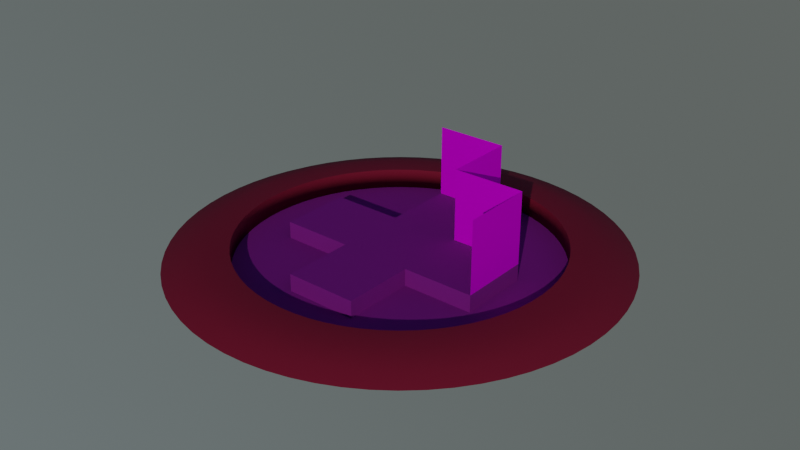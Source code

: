 # Source: Whitebox_Startup.blend  (saved by Blender 2.92.15; exported with 4.5.12 LTS)
import bpy
from mathutils import Matrix  # noqa: F401  (used for matrix-valued properties, if any)

bpy.ops.wm.read_factory_settings(use_empty=True)
scene = bpy.context.scene
scene.name = 'Scene'

# ---- collections
col_grove = bpy.data.collections.new('Grove'); scene.collection.children.link(col_grove)

# ---- images (referenced by path relative to the original .blend; pixels are not part of the script)
import os
ASSET_DIR = os.environ.get("B2B_ASSET_DIR", "")  # directory of the original .blend (textures are referenced by path, not embedded)
HERE = os.path.dirname(os.path.abspath(__file__))  # packed textures are extracted next to this script under _unpacked/

def load_image(name, relpath, width, height, colorspace="sRGB"):
    """Load a texture the original file referenced (path relative to the .blend, or extracted next to this script)."""
    p = next((c for c in (os.path.join(HERE, relpath), os.path.join(ASSET_DIR, relpath)) if relpath and os.path.exists(c)), "")
    if p:
        img = bpy.data.images.load(p, check_existing=True)
        img.name = name
    else:  # same state as the original file: an image datablock whose file is absent (Cycles renders it pink)
        img = bpy.data.images.new(name, width, height)
        img.source = "FILE"
        img.filepath = "//" + (relpath or name)
    img.colorspace_settings.name = colorspace
    return img
img_gridline_4u_simple_png = load_image('gridline_4u_simple.png', 'gridline_4u_simple.png', 1024, 1024, 'sRGB')
img_grid_1u_light_8lines_png = load_image('grid_1u_light_8lines.png', 'grid_1u_light_8lines.png', 1024, 1024, 'sRGB')
img_badge_1u_shade1_png = load_image('badge_1u_shade1.png', 'badge_1u_shade1.png', 1024, 1024, 'Linear Rec.709')
img_texture_chain_png_001 = load_image('texture_chain.png.001', 'Grids/texture_chain.png', 1024, 1024, 'sRGB')
img_grid_1u_alpha_4dot_png = load_image('grid_1u_alpha_4dot.png', 'Grids/grid_1u_alpha_4dot.png', 1024, 1024, 'sRGB')
img_texture_wave_png = load_image('texture_wave.png', 'Grids/texture_wave.png', 1024, 1024, 'sRGB')

# ---- materials (node trees are filled in below, after node groups)
mat_sample_opaque_grid = bpy.data.materials.new('Sample Opaque Grid')
mat_sample_opaque_grid.use_transparent_shadow = False
mat_sample_transparent_grid = bpy.data.materials.new('Sample Transparent Grid')
mat_sample_material_mixer = bpy.data.materials.new('Sample Material Mixer')
mat_sample_material_mixer.use_transparent_shadow = False

# ---- node groups
ng_whitebox_uv_mapping = bpy.data.node_groups.new('Whitebox UV Mapping', 'ShaderNodeTree')
_s = ng_whitebox_uv_mapping.interface.new_socket(name='Vector', in_out='OUTPUT', socket_type='NodeSocketVector')
_s.min_value = 0.0
_s.max_value = 0.0
_s = ng_whitebox_uv_mapping.interface.new_socket(name='Value', in_out='INPUT', socket_type='NodeSocketFloat')
_s.default_value = 0.5
_s.min_value = -1e+04
_s.max_value = 1e+04
_N = ng_whitebox_uv_mapping.nodes; _L = ng_whitebox_uv_mapping.links
n0 = _N.new('ShaderNodeMath'); n0.name = 'Math.001'; n0.location = (-20, -120)
n0.label = 'Global Grid Multiply'
n0.operation = 'MULTIPLY'
n0.inputs[1].default_value = 1.0
n0.inputs[2].default_value = 0.0
n1 = _N.new('ShaderNodeMapping'); n1.name = 'Mapping'; n1.location = (200, 80)
n1.vector_type = 'TEXTURE'
n2 = _N.new('ShaderNodeTexCoord'); n2.name = 'Texture Coordinate'; n2.location = (-180, 60)
n3 = _N.new('NodeGroupOutput'); n3.name = 'Group Output'; n3.location = (380, -20)
n4 = _N.new('NodeGroupInput'); n4.name = 'Group Input'; n4.location = (-400, -200)
n4.label = 'UV Mapping'
_L.new(n1.outputs[0], n3.inputs[0])
_L.new(n0.outputs[0], n1.inputs[3])
_L.new(n2.outputs[2], n1.inputs[0])
_L.new(n4.outputs[0], n0.inputs[0])
n3.is_active_output = True
ng_whitebox_object_mapping = bpy.data.node_groups.new('Whitebox Object Mapping', 'ShaderNodeTree')
_s = ng_whitebox_object_mapping.interface.new_socket(name='Vector', in_out='OUTPUT', socket_type='NodeSocketVector')
_s.min_value = 0.0
_s.max_value = 0.0
_s = ng_whitebox_object_mapping.interface.new_socket(name='Scale', in_out='INPUT', socket_type='NodeSocketVector')
_s.subtype = 'XYZ'
_s.default_value = (1.0, 1.0, 1.0)
_s.min_value = 0.0
_s.max_value = -3.403e+38
_N = ng_whitebox_object_mapping.nodes; _L = ng_whitebox_object_mapping.links
n0 = _N.new('NodeFrame'); n0.name = 'Frame'; n0.location = (-70, -30)
n0.label = 'To be exposed later'
n0.width = 200
n1 = _N.new('NodeGroupInput'); n1.name = 'Group Input'; n1.location = (-480, -120)
n2 = _N.new('ShaderNodeTexCoord'); n2.name = 'Texture Coordinate'; n2.location = (-480, 140)
n3 = _N.new('ShaderNodeVectorTransform'); n3.name = 'Vector Transform'; n3.location = (-260, 100)
n3.convert_from = 'OBJECT'
n3.convert_to = 'WORLD'
n4 = _N.new('ShaderNodeMath'); n4.name = 'Math'; n4.location = (30, -30)
n4.label = 'Global Grid Multiply'
n4.operation = 'MULTIPLY'
n4.inputs[1].default_value = 1.0
n4.inputs[2].default_value = 0.0
n5 = _N.new('ShaderNodeMapping'); n5.name = 'Mapping'; n5.location = (180, 140)
n5.vector_type = 'TEXTURE'
n6 = _N.new('NodeGroupOutput'); n6.name = 'Group Output'; n6.location = (360, 140)
n4.parent = n0
_L.new(n1.outputs[0], n4.inputs[0])
_L.new(n2.outputs[3], n3.inputs[0])
_L.new(n5.outputs[0], n6.inputs[0])
_L.new(n3.outputs[0], n5.inputs[0])
_L.new(n4.outputs[0], n5.inputs[3])
n6.is_active_output = True
ng_whitebox_relay = bpy.data.node_groups.new('Whitebox Relay', 'ShaderNodeTree')
_s = ng_whitebox_relay.interface.new_socket(name='Transparency', in_out='OUTPUT', socket_type='NodeSocketFloat')
_s.min_value = 0.0
_s.max_value = 1.0
_s = ng_whitebox_relay.interface.new_socket(name='Alpha Cutout', in_out='OUTPUT', socket_type='NodeSocketFloat')
_s = ng_whitebox_relay.interface.new_socket(name='Texture', in_out='OUTPUT', socket_type='NodeSocketColor')
_s.default_value = (0.0, 0.0, 0.0, 0.0)
_s = ng_whitebox_relay.interface.new_socket(name='Mixed Color', in_out='OUTPUT', socket_type='NodeSocketColor')
_s.default_value = (0.0, 0.0, 0.0, 0.0)
_s = ng_whitebox_relay.interface.new_socket(name='Transparency', in_out='INPUT', socket_type='NodeSocketFloat')
_s.subtype = 'FACTOR'
_s.default_value = 1.0
_s.min_value = 0.0
_s.max_value = 1.0
_s = ng_whitebox_relay.interface.new_socket(name='Alpha Cutout', in_out='INPUT', socket_type='NodeSocketFloat')
_s.subtype = 'FACTOR'
_s = ng_whitebox_relay.interface.new_socket(name='Texture', in_out='INPUT', socket_type='NodeSocketColor')
_s.default_value = (0.2188, 0.03883, 0.03734, 1.0)
_s = ng_whitebox_relay.interface.new_socket(name='Mixed Color', in_out='INPUT', socket_type='NodeSocketColor')
_s.default_value = (0.5, 0.5, 0.5, 1.0)
_N = ng_whitebox_relay.nodes; _L = ng_whitebox_relay.links
n0 = _N.new('NodeGroupOutput'); n0.name = 'Group Output'; n0.location = (0, -20)
n0.label = 'Whitebox Relay'
n1 = _N.new('NodeGroupInput'); n1.name = 'Group Input'; n1.location = (-260, -20)
_L.new(n1.outputs[3], n0.inputs[3])
_L.new(n1.outputs[2], n0.inputs[2])
_L.new(n1.outputs[0], n0.inputs[0])
_L.new(n1.outputs[1], n0.inputs[1])
n0.is_active_output = True
ng_whitebox_emission_mix = bpy.data.node_groups.new('Whitebox Emission Mix', 'ShaderNodeTree')
_s = ng_whitebox_emission_mix.interface.new_socket(name='Output', in_out='OUTPUT', socket_type='NodeSocketShader')
_s = ng_whitebox_emission_mix.interface.new_socket(name='Gridline Alpha', in_out='INPUT', socket_type='NodeSocketFloat')
_s.subtype = 'FACTOR'
_s.default_value = 1.0
_s.min_value = 0.0
_s.max_value = 1.0
_s = ng_whitebox_emission_mix.interface.new_socket(name='Gridline Texture', in_out='INPUT', socket_type='NodeSocketColor')
_s.default_value = (0.5, 0.5, 0.5, 1.0)
_s = ng_whitebox_emission_mix.interface.new_socket(name='Gridline Emission Color', in_out='INPUT', socket_type='NodeSocketColor')
_s.default_value = (0.2188, 0.03883, 0.03734, 1.0)
_s = ng_whitebox_emission_mix.interface.new_socket(name='Grid Unit Badge Alpha', in_out='INPUT', socket_type='NodeSocketFloat')
_s.subtype = 'FACTOR'
_s.default_value = 1.0
_s.min_value = 0.0
_s.max_value = 1.0
_s = ng_whitebox_emission_mix.interface.new_socket(name='Grid Unit Badge Texture', in_out='INPUT', socket_type='NodeSocketColor')
_s.default_value = (0.5, 0.5, 0.5, 1.0)
_s = ng_whitebox_emission_mix.interface.new_socket(name='Grid Icon Emission Color', in_out='INPUT', socket_type='NodeSocketColor')
_s.default_value = (0.2188, 0.03883, 0.03734, 1.0)
_s = ng_whitebox_emission_mix.interface.new_socket(name='Grid Texture', in_out='INPUT', socket_type='NodeSocketColor')
_s.default_value = (0.5, 0.5, 0.5, 1.0)
_s = ng_whitebox_emission_mix.interface.new_socket(name='Grid Color', in_out='INPUT', socket_type='NodeSocketColor')
_s.default_value = (0.2188, 0.03883, 0.03734, 1.0)
_N = ng_whitebox_emission_mix.nodes; _L = ng_whitebox_emission_mix.links
n0 = _N.new('ShaderNodeMix'); n0.name = 'Mix.011'; n0.location = (-100, -120)
n0.label = 'Mix'
n0.data_type = 'RGBA'
n0.blend_type = 'MULTIPLY'
n0.inputs[0].default_value = 1.0
n1 = _N.new('ShaderNodeMix'); n1.name = 'Mix.012'; n1.location = (-100, 80)
n1.label = 'Mix'
n1.data_type = 'RGBA'
n1.blend_type = 'MULTIPLY'
n1.inputs[0].default_value = 1.0
n2 = _N.new('ShaderNodeMix'); n2.name = 'Mix.010'; n2.location = (120, 40)
n2.label = 'Mix'
n2.data_type = 'RGBA'
n3 = _N.new('ShaderNodeMix'); n3.name = 'Mix.013'; n3.location = (60, 320)
n3.label = 'Mix'
n3.data_type = 'RGBA'
n3.blend_type = 'MULTIPLY'
n3.inputs[0].default_value = 1.0
n4 = _N.new('ShaderNodeMix'); n4.name = 'Mix.009'; n4.location = (300, 440)
n4.label = 'Mix'
n4.data_type = 'RGBA'
n5 = _N.new('NodeGroupInput'); n5.name = 'Group Input'; n5.location = (-380, 220)
n6 = _N.new('ShaderNodeEmission'); n6.name = 'Emission'; n6.location = (600, 580)
n6.inputs[1].default_value = 0.0
n7 = _N.new('ShaderNodeMixShader'); n7.name = 'Mix Shader'; n7.location = (860, 580)
n8 = _N.new('NodeGroupOutput'); n8.name = 'Group Output'; n8.location = (1100, 560)
n9 = _N.new('ShaderNodeEmission'); n9.name = 'Global Emission Strength'; n9.location = (580, 460)
n9.label = 'Global Emission Strength'
n9.width = 180
n9.inputs[1].default_value = 0.0
n10 = _N.new('ShaderNodeMath'); n10.name = 'Global Grid Alpha'; n10.location = (580, 760)
n10.label = 'Global Grid Alpha'
n10.operation = 'MULTIPLY'
n10.inputs[0].default_value = 1.0
n10.inputs[1].default_value = 0.7
n10.inputs[2].default_value = 0.0
_L.new(n5.outputs[3], n2.inputs[0])
_L.new(n5.outputs[0], n4.inputs[0])
_L.new(n4.outputs[2], n9.inputs[0])
_L.new(n5.outputs[7], n0.inputs[7])
_L.new(n5.outputs[6], n0.inputs[6])
_L.new(n5.outputs[5], n1.inputs[7])
_L.new(n5.outputs[4], n1.inputs[6])
_L.new(n5.outputs[2], n3.inputs[7])
_L.new(n5.outputs[1], n3.inputs[6])
_L.new(n2.outputs[2], n4.inputs[6])
_L.new(n1.outputs[2], n2.inputs[7])
_L.new(n0.outputs[2], n2.inputs[6])
_L.new(n3.outputs[2], n4.inputs[7])
_L.new(n10.outputs[0], n7.inputs[0])
_L.new(n7.outputs[0], n8.inputs[0])
_L.new(n6.outputs[0], n7.inputs[1])
_L.new(n9.outputs[0], n7.inputs[2])
n8.is_active_output = True
ng_whitebox_texture_mix = bpy.data.node_groups.new('Whitebox Texture Mix', 'ShaderNodeTree')
_s = ng_whitebox_texture_mix.interface.new_socket(name='Transparency', in_out='OUTPUT', socket_type='NodeSocketFloat')
_s.min_value = 0.0
_s.max_value = 1.0
_s = ng_whitebox_texture_mix.interface.new_socket(name='Texture', in_out='OUTPUT', socket_type='NodeSocketColor')
_s.default_value = (0.0, 0.0, 0.0, 0.0)
_s = ng_whitebox_texture_mix.interface.new_socket(name='Mixed Color', in_out='OUTPUT', socket_type='NodeSocketColor')
_s.default_value = (0.0, 0.0, 0.0, 0.0)
_s = ng_whitebox_texture_mix.interface.new_socket(name='Texture Color', in_out='INPUT', socket_type='NodeSocketColor')
_s.hide_value = True
_s = ng_whitebox_texture_mix.interface.new_socket(name='Texture Alpha', in_out='INPUT', socket_type='NodeSocketFloat')
_s.default_value = 0.5
_s.min_value = -1e+04
_s.max_value = 1e+04
_s.hide_value = True
_s = ng_whitebox_texture_mix.interface.new_socket(name='Input Color', in_out='INPUT', socket_type='NodeSocketColor')
_s.default_value = (1.0, 1.0, 1.0, 1.0)
_s = ng_whitebox_texture_mix.interface.new_socket(name='Transparency', in_out='INPUT', socket_type='NodeSocketFloat')
_s.default_value = 1.0
_s.min_value = 0.0
_s.max_value = 1.0
_s = ng_whitebox_texture_mix.interface.new_socket(name='Invert Color', in_out='INPUT', socket_type='NodeSocketFloat')
_s.subtype = 'FACTOR'
_s.min_value = 0.0
_s.max_value = 1.0
_N = ng_whitebox_texture_mix.nodes; _L = ng_whitebox_texture_mix.links
n0 = _N.new('ShaderNodeMix'); n0.name = 'Mix.002'; n0.location = (-40, -120)
n0.label = 'Gridline Color'
n0.width = 139
n0.data_type = 'RGBA'
n0.clamp_result = True
n1 = _N.new('ShaderNodeInvert'); n1.name = 'Invert.002'; n1.location = (-500, -180)
n2 = _N.new('ShaderNodeRGBCurve'); n2.name = 'RGB Curves'; n2.location = (-500, 360)
_c = n2.mapping.curves[3]
while len(_c.points) > 2: _c.points.remove(_c.points[-1])
_c.points[0].location = (0.0, 0.0); _c.points[0].handle_type = 'AUTO'
_c.points[1].location = (0.06818, 0.075); _c.points[1].handle_type = 'AUTO'
_p = _c.points.new(0.24091, 1.0); _p.handle_type = 'AUTO'
n2.mapping.update()
n3 = _N.new('ShaderNodeClamp'); n3.name = 'Clamp'; n3.location = (-180, 460)
n4 = _N.new('NodeGroupInput'); n4.name = 'Group Input'; n4.location = (-720, 0)
n5 = _N.new('ShaderNodeMix'); n5.name = 'Mix.001'; n5.location = (-320, -80)
n5.label = 'Gridline Color'
n5.width = 139
n5.data_type = 'RGBA'
n5.blend_type = 'MULTIPLY'
n5.clamp_result = True
n5.inputs[0].default_value = 1.0
n6 = _N.new('ShaderNodeMapRange'); n6.name = 'Map Range.001'; n6.location = (-180, 280)
n6.inputs[3].default_value = -1.0
n6.inputs[4].default_value = 0.0
n7 = _N.new('ShaderNodeBrightContrast'); n7.name = 'Bright/Contrast'; n7.location = (-20, 380)
n8 = _N.new('NodeGroupOutput'); n8.name = 'Group Output'; n8.location = (240, 20)
_L.new(n4.outputs[0], n1.inputs[1])
_L.new(n4.outputs[0], n8.inputs[1])
_L.new(n1.outputs[0], n5.inputs[6])
_L.new(n4.outputs[4], n1.inputs[0])
_L.new(n4.outputs[2], n5.inputs[7])
_L.new(n4.outputs[1], n2.inputs[1])
_L.new(n2.outputs[0], n0.inputs[0])
_L.new(n5.outputs[2], n0.inputs[7])
_L.new(n4.outputs[2], n0.inputs[6])
_L.new(n0.outputs[2], n8.inputs[2])
_L.new(n2.outputs[0], n3.inputs[0])
_L.new(n3.outputs[0], n7.inputs[0])
_L.new(n4.outputs[3], n6.inputs[0])
_L.new(n6.outputs[0], n7.inputs[1])
_L.new(n7.outputs[0], n8.inputs[0])
n8.is_active_output = True
ng_whitebox_diffuse_mix = bpy.data.node_groups.new('Whitebox Diffuse Mix', 'ShaderNodeTree')
_s = ng_whitebox_diffuse_mix.interface.new_socket(name='Output Color', in_out='OUTPUT', socket_type='NodeSocketColor')
_s.default_value = (0.0, 0.0, 0.0, 0.0)
_s = ng_whitebox_diffuse_mix.interface.new_socket(name='Alpha', in_out='OUTPUT', socket_type='NodeSocketColor')
_s.default_value = (0.0, 0.0, 0.0, 0.0)
_s = ng_whitebox_diffuse_mix.interface.new_socket(name='Gridline Alpha', in_out='INPUT', socket_type='NodeSocketFloat')
_s.subtype = 'FACTOR'
_s.default_value = 1.0
_s.min_value = 0.0
_s.max_value = 1.0
_s = ng_whitebox_diffuse_mix.interface.new_socket(name='Gridline Color', in_out='INPUT', socket_type='NodeSocketColor')
_s.default_value = (0.2188, 0.03883, 0.03734, 1.0)
_s = ng_whitebox_diffuse_mix.interface.new_socket(name='Badge Alpha', in_out='INPUT', socket_type='NodeSocketFloat')
_s.subtype = 'FACTOR'
_s.default_value = 1.0
_s.min_value = 0.0
_s.max_value = 1.0
_s = ng_whitebox_diffuse_mix.interface.new_socket(name='Badge Color', in_out='INPUT', socket_type='NodeSocketColor')
_s.default_value = (0.2188, 0.03883, 0.03734, 1.0)
_s = ng_whitebox_diffuse_mix.interface.new_socket(name='Grid Alpha', in_out='INPUT', socket_type='NodeSocketFloat')
_s.subtype = 'FACTOR'
_s.default_value = 1.0
_s.min_value = 0.0
_s.max_value = 1.0
_s = ng_whitebox_diffuse_mix.interface.new_socket(name='Grid Color', in_out='INPUT', socket_type='NodeSocketColor')
_s.default_value = (0.2188, 0.03883, 0.03734, 1.0)
_s = ng_whitebox_diffuse_mix.interface.new_socket(name='Texture Color', in_out='INPUT', socket_type='NodeSocketColor')
_s.default_value = (0.5, 0.5, 0.5, 1.0)
_N = ng_whitebox_diffuse_mix.nodes; _L = ng_whitebox_diffuse_mix.links
n0 = _N.new('NodeFrame'); n0.name = 'Frame.002'; n0.location = (77, 269)
n0.label = 'Final Color Mix'
n0.width = 203
n1 = _N.new('NodeFrame'); n1.name = 'Frame'; n1.location = (-231, 530)
n1.label = 'Alpha Mix'
n1.width = 201
n2 = _N.new('NodeFrame'); n2.name = 'Frame.001'; n2.location = (-230, -30)
n2.label = 'Grid Color Mix'
n2.width = 200
n3 = _N.new('NodeGroupOutput'); n3.name = 'Group Output'; n3.location = (580, 80)
n4 = _N.new('NodeGroupInput'); n4.name = 'Group Input'; n4.location = (-600, 20)
n5 = _N.new('ShaderNodeMath'); n5.name = 'Global Grid Alpha'; n5.location = (30, -30)
n5.label = 'Global Grid Alpha'
n5.operation = 'MULTIPLY'
n5.inputs[1].default_value = 0.7
n5.inputs[2].default_value = 0.0
n6 = _N.new('ShaderNodeMix'); n6.name = 'Mix.007'; n6.location = (31, -30)
n6.label = 'Mix'
n6.data_type = 'RGBA'
n7 = _N.new('ShaderNodeMix'); n7.name = 'Mix.009'; n7.location = (30, -225)
n7.label = 'Mix'
n7.data_type = 'RGBA'
n8 = _N.new('ShaderNodeMix'); n8.name = 'Mix.008'; n8.location = (30, -230)
n8.label = 'Mix'
n8.data_type = 'RGBA'
n9 = _N.new('ShaderNodeMix'); n9.name = 'Mix.006'; n9.location = (30, -30)
n9.label = 'Mix'
n9.data_type = 'RGBA'
n10 = _N.new('ShaderNodeMix'); n10.name = 'Mix.010'; n10.location = (33, -199)
n10.label = 'Mix'
n10.data_type = 'RGBA'
n10.clamp_result = True
n5.parent = n0
n6.parent = n1
n7.parent = n1
n8.parent = n2
n9.parent = n2
n10.parent = n0
_L.new(n4.outputs[3], n8.inputs[7])
_L.new(n4.outputs[1], n9.inputs[7])
_L.new(n8.outputs[2], n9.inputs[6])
_L.new(n6.outputs[2], n7.inputs[6])
_L.new(n4.outputs[0], n7.inputs[7])
_L.new(n4.outputs[0], n7.inputs[0])
_L.new(n4.outputs[5], n8.inputs[6])
_L.new(n7.outputs[2], n5.inputs[0])
_L.new(n5.outputs[0], n10.inputs[0])
_L.new(n9.outputs[2], n10.inputs[7])
_L.new(n4.outputs[6], n10.inputs[6])
_L.new(n4.outputs[2], n6.inputs[0])
_L.new(n4.outputs[4], n6.inputs[6])
_L.new(n4.outputs[2], n6.inputs[7])
_L.new(n5.outputs[0], n3.inputs[1])
_L.new(n10.outputs[2], n3.inputs[0])
_L.new(n4.outputs[2], n8.inputs[0])
_L.new(n4.outputs[0], n9.inputs[0])
n3.is_active_output = True
ng_whitebox_alpha_mix = bpy.data.node_groups.new('Whitebox Alpha Mix', 'ShaderNodeTree')
_s = ng_whitebox_alpha_mix.interface.new_socket(name='Alpha Output', in_out='OUTPUT', socket_type='NodeSocketColor')
_s.default_value = (0.0, 0.0, 0.0, 0.0)
_s = ng_whitebox_alpha_mix.interface.new_socket(name='Gridline Alpha', in_out='INPUT', socket_type='NodeSocketColor')
_s.default_value = (0.5, 0.5, 0.5, 1.0)
_s = ng_whitebox_alpha_mix.interface.new_socket(name='Grid Badge Alpha', in_out='INPUT', socket_type='NodeSocketColor')
_s.default_value = (0.5, 0.5, 0.5, 1.0)
_s = ng_whitebox_alpha_mix.interface.new_socket(name='Grid Alpha', in_out='INPUT', socket_type='NodeSocketColor')
_s = ng_whitebox_alpha_mix.interface.new_socket(name='Texture Alpha', in_out='INPUT', socket_type='NodeSocketFloat')
_s.subtype = 'FACTOR'
_s.default_value = 0.5
_s.min_value = 0.0
_s.max_value = 1.0
_N = ng_whitebox_alpha_mix.nodes; _L = ng_whitebox_alpha_mix.links
n0 = _N.new('NodeGroupInput'); n0.name = 'Group Input'; n0.location = (-260, -20)
n1 = _N.new('ShaderNodeMix'); n1.name = 'Mix.005'; n1.location = (-40, -40)
n1.hide = True
n1.data_type = 'RGBA'
n1.blend_type = 'ADD'
n1.clamp_result = True
n1.inputs[0].default_value = 1.0
n2 = _N.new('ShaderNodeValToRGB'); n2.name = 'ColorRamp'; n2.location = (-40, -100)
while len(n2.color_ramp.elements) > 1: n2.color_ramp.elements.remove(n2.color_ramp.elements[-1])
n2.color_ramp.elements[0].position = 0.0; n2.color_ramp.elements[0].color = (0.0, 0.0, 0.0, 1.0)
_e = n2.color_ramp.elements.new(0.7727); _e.color = (1.0, 1.0, 1.0, 1.0)
n3 = _N.new('NodeGroupOutput'); n3.name = 'Group Output'; n3.location = (480, 60)
n4 = _N.new('ShaderNodeMath'); n4.name = 'Global Grid Alpha'; n4.location = (120, 180)
n4.label = 'Global Grid Alpha'
n4.operation = 'MULTIPLY'
n4.inputs[1].default_value = 0.7
n4.inputs[2].default_value = 0.0
n5 = _N.new('ShaderNodeMix'); n5.name = 'Mix.004'; n5.location = (300, 20)
n5.data_type = 'RGBA'
n5.blend_type = 'ADD'
n5.clamp_result = True
n6 = _N.new('ShaderNodeMix'); n6.name = 'Mix.006'; n6.location = (-60, 40)
n6.hide = True
n6.data_type = 'RGBA'
n6.blend_type = 'ADD'
n6.clamp_result = True
n6.inputs[0].default_value = 1.0
_L.new(n0.outputs[1], n1.inputs[7])
_L.new(n0.outputs[0], n6.inputs[7])
_L.new(n0.outputs[3], n2.inputs[0])
_L.new(n1.outputs[2], n6.inputs[6])
_L.new(n4.outputs[0], n5.inputs[0])
_L.new(n2.outputs[0], n5.inputs[6])
_L.new(n6.outputs[2], n5.inputs[7])
_L.new(n5.outputs[2], n3.inputs[0])
_L.new(n0.outputs[2], n1.inputs[6])
_L.new(n6.outputs[2], n4.inputs[0])
n3.is_active_output = True
ng_whitebox_grid_material_mixer = bpy.data.node_groups.new('Whitebox Grid Material Mixer', 'ShaderNodeTree')
_s = ng_whitebox_grid_material_mixer.interface.new_socket(name='Output', in_out='OUTPUT', socket_type='NodeSocketShader')
_s = ng_whitebox_grid_material_mixer.interface.new_socket(name='Material Input', in_out='INPUT', socket_type='NodeSocketShader')
_s = ng_whitebox_grid_material_mixer.interface.new_socket(name='Gridline Color', in_out='INPUT', socket_type='NodeSocketColor')
_s.default_value = (0.03256, 0.0, 0.2266, 1.0)
_s = ng_whitebox_grid_material_mixer.interface.new_socket(name='Gridline Emission Color', in_out='INPUT', socket_type='NodeSocketColor')
_s.default_value = (0.1234, 0.0, 1.0, 1.0)
_s = ng_whitebox_grid_material_mixer.interface.new_socket(name='Gridline Alpha', in_out='INPUT', socket_type='NodeSocketFloat')
_s.default_value = 1.0
_s.min_value = 0.0
_s.max_value = 1.0
_s = ng_whitebox_grid_material_mixer.interface.new_socket(name='Gridline Color Invert', in_out='INPUT', socket_type='NodeSocketFloat')
_s.subtype = 'FACTOR'
_s.default_value = 1.0
_s.min_value = 0.0
_s.max_value = 1.0
_s = ng_whitebox_grid_material_mixer.interface.new_socket(name='Unit Badge Color', in_out='INPUT', socket_type='NodeSocketColor')
_s.default_value = (0.3303, 0.3303, 0.3303, 1.0)
_s = ng_whitebox_grid_material_mixer.interface.new_socket(name='Unit Badge Emission Color', in_out='INPUT', socket_type='NodeSocketColor')
_s = ng_whitebox_grid_material_mixer.interface.new_socket(name='Unit Badge Alpha', in_out='INPUT', socket_type='NodeSocketFloat')
_s.default_value = 1.0
_s.min_value = 0.0
_s.max_value = 1.0
_s = ng_whitebox_grid_material_mixer.interface.new_socket(name='Unit Badge Color Invert', in_out='INPUT', socket_type='NodeSocketFloat')
_s.subtype = 'FACTOR'
_s.default_value = 1.0
_s.min_value = 0.0
_s.max_value = 1.0
_s = ng_whitebox_grid_material_mixer.interface.new_socket(name='Grid Color', in_out='INPUT', socket_type='NodeSocketColor')
_s = ng_whitebox_grid_material_mixer.interface.new_socket(name='Grid Emission Color', in_out='INPUT', socket_type='NodeSocketColor')
_s.default_value = (0.01341, 0.01341, 0.01341, 1.0)
_s = ng_whitebox_grid_material_mixer.interface.new_socket(name='Grid Alpha', in_out='INPUT', socket_type='NodeSocketFloat')
_s.default_value = 0.6
_s.min_value = 0.0
_s.max_value = 1.0
_s = ng_whitebox_grid_material_mixer.interface.new_socket(name='Grid Color Invert', in_out='INPUT', socket_type='NodeSocketFloat')
_s.subtype = 'FACTOR'
_s.default_value = 1.0
_s.min_value = 0.0
_s.max_value = 1.0
_N = ng_whitebox_grid_material_mixer.nodes; _L = ng_whitebox_grid_material_mixer.links
n0 = _N.new('NodeFrame'); n0.name = 'Frame'; n0.location = (-1138, 230)
n0.label = 'Gridline Properties'
n0.width = 811
n1 = _N.new('NodeFrame'); n1.name = 'Frame.004'; n1.location = (-1135, -190)
n1.label = 'Grid Properties'
n1.width = 814
n2 = _N.new('NodeReroute'); n2.name = 'Reroute.018'; n2.location = (460, 320)
n2.width = 16
n2.socket_idname = 'NodeSocketShader'
n3 = _N.new('NodeReroute'); n3.name = 'Reroute.016'; n3.location = (-1080, 260)
n3.width = 16
n4 = _N.new('NodeReroute'); n4.name = 'Reroute'; n4.location = (-1100, 280)
n4.width = 16
n5 = _N.new('NodeReroute'); n5.name = 'Reroute.003'; n5.location = (-1120, 300)
n5.width = 16
n6 = _N.new('NodeReroute'); n6.name = 'Reroute.019'; n6.location = (-1140, 320)
n6.width = 16
n6.socket_idname = 'NodeSocketShader'
n7 = _N.new('ShaderNodeValue'); n7.name = 'Grid Line Unit Size'; n7.location = (53, -90)
n7.label = 'Grid Line Unit Size'
n7.width = 184
n7.outputs[0].default_value = 4.0
n8 = _N.new('ShaderNodeGroup'); n8.name = 'UV Mapping'; n8.location = (73, -270)
n8.label = 'UV Mapping'
n8.hide = True
n8.node_tree = ng_whitebox_uv_mapping
n9 = _N.new('ShaderNodeGroup'); n9.name = 'Object Mapping'; n9.location = (73, -210)
n9.label = 'Object Mapping'
n9.hide = True
n9.node_tree = ng_whitebox_object_mapping
n10 = _N.new('ShaderNodeTexImage'); n10.name = 'Image Texture'; n10.location = (273, -30)
n10.label = 'Gridline Image'
n10.image = img_gridline_4u_simple_png
n10.projection = 'BOX'
n11 = _N.new('NodeReroute'); n11.name = 'Reroute.012'; n11.location = (38, -330)
n11.width = 16
n12 = _N.new('NodeReroute'); n12.name = 'Reroute.014'; n12.location = (38, -350)
n12.width = 16
n12.socket_idname = 'NodeSocketFloat'
n13 = _N.new('NodeReroute'); n13.name = 'Reroute.021'; n13.location = (38, -370)
n13.width = 16
n13.socket_idname = 'NodeSocketFloatFactor'
n14 = _N.new('NodeReroute'); n14.name = 'Reroute.013'; n14.location = (538, -330)
n14.width = 16
n15 = _N.new('NodeReroute'); n15.name = 'Reroute.015'; n15.location = (538, -350)
n15.width = 16
n15.socket_idname = 'NodeSocketFloat'
n16 = _N.new('NodeReroute'); n16.name = 'Reroute.022'; n16.location = (538, -370)
n16.width = 16
n16.socket_idname = 'NodeSocketFloatFactor'
n17 = _N.new('NodeReroute'); n17.name = 'Reroute.001'; n17.location = (-320, 260)
n17.width = 16
n18 = _N.new('NodeReroute'); n18.name = 'Reroute.017'; n18.location = (-280, 300)
n18.width = 16
n19 = _N.new('NodeReroute'); n19.name = 'Reroute.002'; n19.location = (-300, 280)
n19.width = 16
n20 = _N.new('NodeReroute'); n20.name = 'Reroute.020'; n20.location = (880, -260)
n20.width = 16
n21 = _N.new('NodeGroupOutput'); n21.name = 'Group Output'; n21.location = (1500, 40)
n22 = _N.new('ShaderNodeGroup'); n22.name = 'Group.015'; n22.location = (-80, -240)
n22.hide = True
n22.node_tree = ng_whitebox_relay
n22.inputs[1].default_value = 0.0
n23 = _N.new('ShaderNodeGroup'); n23.name = 'Group.011'; n23.location = (-80, -300)
n23.hide = True
n23.node_tree = ng_whitebox_relay
n23.inputs[1].default_value = 0.0
n24 = _N.new('ShaderNodeValue'); n24.name = 'Texture Unit Size.002'; n24.location = (30, -90)
n24.label = 'Grid Unit Unit Size'
n24.width = 184
n24.outputs[0].default_value = 1.0
n25 = _N.new('ShaderNodeGroup'); n25.name = 'Group.005'; n25.location = (50, -210)
n25.label = 'Object Mapping'
n25.hide = True
n25.node_tree = ng_whitebox_object_mapping
n26 = _N.new('ShaderNodeGroup'); n26.name = 'Group.006'; n26.location = (50, -270)
n26.hide = True
n26.node_tree = ng_whitebox_uv_mapping
n27 = _N.new('NodeReroute'); n27.name = 'Reroute.010'; n27.location = (55, -330)
n27.width = 16
n28 = _N.new('NodeReroute'); n28.name = 'Reroute.011'; n28.location = (55, -710)
n28.width = 16
n29 = _N.new('ShaderNodeGroup'); n29.name = 'Group.007'; n29.location = (55, -610)
n29.hide = True
n29.node_tree = ng_whitebox_uv_mapping
n30 = _N.new('ShaderNodeGroup'); n30.name = 'Group.002'; n30.location = (55, -550)
n30.label = 'Object Mapping'
n30.hide = True
n30.node_tree = ng_whitebox_object_mapping
n31 = _N.new('ShaderNodeValue'); n31.name = 'Texture Unit Size'; n31.location = (35, -450)
n31.label = 'Grid Scale'
n31.width = 184
n31.outputs[0].default_value = 1.0
n32 = _N.new('ShaderNodeTexImage'); n32.name = 'Image Texture.001'; n32.location = (255, -410)
n32.label = 'Grid Image'
n32.image = img_grid_1u_light_8lines_png
n32.projection = 'BOX'
n33 = _N.new('NodeReroute'); n33.name = 'Reroute.007'; n33.location = (55, -350)
n33.width = 16
n33.socket_idname = 'NodeSocketFloat'
n34 = _N.new('NodeReroute'); n34.name = 'Reroute.023'; n34.location = (55, -370)
n34.width = 16
n34.socket_idname = 'NodeSocketFloatFactor'
n35 = _N.new('NodeReroute'); n35.name = 'Reroute.006'; n35.location = (55, -730)
n35.width = 16
n35.socket_idname = 'NodeSocketFloat'
n36 = _N.new('NodeReroute'); n36.name = 'Reroute.026'; n36.location = (55, -750)
n36.width = 16
n36.socket_idname = 'NodeSocketFloatFactor'
n37 = _N.new('NodeReroute'); n37.name = 'Reroute.008'; n37.location = (535, -330)
n37.width = 16
n38 = _N.new('NodeReroute'); n38.name = 'Reroute.005'; n38.location = (535, -350)
n38.width = 16
n38.socket_idname = 'NodeSocketFloat'
n39 = _N.new('NodeReroute'); n39.name = 'Reroute.024'; n39.location = (535, -370)
n39.width = 16
n39.socket_idname = 'NodeSocketFloatFactor'
n40 = _N.new('NodeReroute'); n40.name = 'Reroute.009'; n40.location = (535, -710)
n40.width = 16
n41 = _N.new('NodeReroute'); n41.name = 'Reroute.004'; n41.location = (535, -730)
n41.width = 16
n41.socket_idname = 'NodeSocketFloat'
n42 = _N.new('NodeReroute'); n42.name = 'Reroute.025'; n42.location = (535, -750)
n42.width = 16
n42.socket_idname = 'NodeSocketFloatFactor'
n43 = _N.new('ShaderNodeGroup'); n43.name = 'Group'; n43.location = (598, -30)
n43.width = 183
n43.node_tree = ng_whitebox_texture_mix
n44 = _N.new('ShaderNodeGroup'); n44.name = 'Group.004'; n44.location = (575, -70)
n44.width = 209
n44.node_tree = ng_whitebox_texture_mix
n45 = _N.new('ShaderNodeTexImage'); n45.name = 'Image Texture.003'; n45.location = (250, -30)
n45.label = 'Grid Unit Badge Image'
n45.image = img_badge_1u_shade1_png
n45.projection = 'BOX'
n46 = _N.new('NodeGroupInput'); n46.name = 'Whitebox Grid Group'; n46.location = (-1560, -240)
n46.label = 'Whitebox Grid Group'
n47 = _N.new('ShaderNodeAddShader'); n47.name = 'Add Shader'; n47.location = (860, 20)
n48 = _N.new('ShaderNodeGroup'); n48.name = 'Group.003'; n48.location = (280, 0)
n48.width = 212
n48.node_tree = ng_whitebox_emission_mix
n49 = _N.new('ShaderNodeGroup'); n49.name = 'Group.012'; n49.location = (-80, -360)
n49.hide = True
n49.node_tree = ng_whitebox_relay
n49.inputs[1].default_value = 0.0
n50 = _N.new('ShaderNodeBsdfPrincipled'); n50.name = 'Principled BSDF'; n50.location = (600, -140)
n50.distribution = 'GGX'
n50.subsurface_method = 'BURLEY'
n50.inputs[2].default_value = 0.8477
n50.inputs[3].default_value = 1.45
n50.inputs[13].default_value = 0.0
n50.inputs[27].default_value = (0.0, 0.0, 0.0, 1.0)
n51 = _N.new('ShaderNodeGroup'); n51.name = 'Group.001'; n51.location = (280, -280)
n51.width = 216
n51.node_tree = ng_whitebox_diffuse_mix
n51.inputs[6].default_value = (0.0, 0.0, 0.0, 1.0)
n52 = _N.new('ShaderNodeMixShader'); n52.name = 'Mix Shader'; n52.location = (1180, 40)
n53 = _N.new('ShaderNodeGroup'); n53.name = 'Group.008'; n53.location = (575, -450)
n53.width = 209
n53.node_tree = ng_whitebox_texture_mix
n7.parent = n0
n8.parent = n0
n9.parent = n0
n10.parent = n0
n11.parent = n0
n12.parent = n0
n13.parent = n0
n14.parent = n0
n15.parent = n0
n16.parent = n0
n24.parent = n1
n25.parent = n1
n26.parent = n1
n27.parent = n1
n28.parent = n1
n29.parent = n1
n30.parent = n1
n31.parent = n1
n32.parent = n1
n33.parent = n1
n34.parent = n1
n35.parent = n1
n36.parent = n1
n37.parent = n1
n38.parent = n1
n39.parent = n1
n40.parent = n1
n41.parent = n1
n42.parent = n1
n43.parent = n0
n44.parent = n1
n45.parent = n1
n53.parent = n1
_L.new(n10.outputs[0], n43.inputs[0])
_L.new(n10.outputs[1], n43.inputs[1])
_L.new(n7.outputs[0], n9.inputs[0])
_L.new(n9.outputs[0], n10.inputs[0])
_L.new(n30.outputs[0], n32.inputs[0])
_L.new(n31.outputs[0], n30.inputs[0])
_L.new(n24.outputs[0], n25.inputs[0])
_L.new(n24.outputs[0], n26.inputs[0])
_L.new(n25.outputs[0], n45.inputs[0])
_L.new(n31.outputs[0], n29.inputs[0])
_L.new(n7.outputs[0], n8.inputs[0])
_L.new(n23.outputs[0], n51.inputs[2])
_L.new(n23.outputs[0], n48.inputs[3])
_L.new(n32.outputs[0], n53.inputs[0])
_L.new(n49.outputs[2], n48.inputs[6])
_L.new(n49.outputs[0], n51.inputs[4])
_L.new(n43.outputs[0], n22.inputs[0])
_L.new(n43.outputs[1], n22.inputs[2])
_L.new(n43.outputs[2], n22.inputs[3])
_L.new(n22.outputs[0], n51.inputs[0])
_L.new(n22.outputs[0], n48.inputs[0])
_L.new(n22.outputs[3], n51.inputs[1])
_L.new(n23.outputs[3], n51.inputs[3])
_L.new(n49.outputs[3], n51.inputs[5])
_L.new(n23.outputs[2], n48.inputs[4])
_L.new(n22.outputs[2], n48.inputs[1])
_L.new(n50.outputs[0], n47.inputs[0])
_L.new(n48.outputs[0], n47.inputs[1])
_L.new(n46.outputs[1], n11.inputs[0])
_L.new(n46.outputs[5], n27.inputs[0])
_L.new(n46.outputs[3], n12.inputs[0])
_L.new(n46.outputs[7], n33.inputs[0])
_L.new(n46.outputs[11], n35.inputs[0])
_L.new(n46.outputs[9], n28.inputs[0])
_L.new(n11.outputs[0], n14.inputs[0])
_L.new(n15.outputs[0], n43.inputs[3])
_L.new(n12.outputs[0], n15.inputs[0])
_L.new(n27.outputs[0], n37.inputs[0])
_L.new(n28.outputs[0], n40.inputs[0])
_L.new(n35.outputs[0], n41.inputs[0])
_L.new(n33.outputs[0], n38.inputs[0])
_L.new(n46.outputs[2], n5.inputs[0])
_L.new(n46.outputs[6], n4.inputs[0])
_L.new(n46.outputs[10], n3.inputs[0])
_L.new(n18.outputs[0], n48.inputs[2])
_L.new(n5.outputs[0], n18.inputs[0])
_L.new(n4.outputs[0], n19.inputs[0])
_L.new(n19.outputs[0], n48.inputs[5])
_L.new(n3.outputs[0], n17.inputs[0])
_L.new(n17.outputs[0], n48.inputs[7])
_L.new(n46.outputs[0], n6.inputs[0])
_L.new(n6.outputs[0], n2.inputs[0])
_L.new(n2.outputs[0], n52.inputs[1])
_L.new(n47.outputs[0], n52.inputs[2])
_L.new(n52.outputs[0], n21.inputs[0])
_L.new(n20.outputs[0], n52.inputs[0])
_L.new(n14.outputs[0], n43.inputs[2])
_L.new(n46.outputs[4], n13.inputs[0])
_L.new(n13.outputs[0], n16.inputs[0])
_L.new(n16.outputs[0], n43.inputs[4])
_L.new(n46.outputs[8], n34.inputs[0])
_L.new(n34.outputs[0], n39.inputs[0])
_L.new(n45.outputs[0], n44.inputs[0])
_L.new(n45.outputs[1], n44.inputs[1])
_L.new(n37.outputs[0], n44.inputs[2])
_L.new(n38.outputs[0], n44.inputs[3])
_L.new(n39.outputs[0], n44.inputs[4])
_L.new(n44.outputs[0], n23.inputs[0])
_L.new(n44.outputs[1], n23.inputs[2])
_L.new(n44.outputs[2], n23.inputs[3])
_L.new(n46.outputs[12], n36.inputs[0])
_L.new(n36.outputs[0], n42.inputs[0])
_L.new(n40.outputs[0], n53.inputs[2])
_L.new(n41.outputs[0], n53.inputs[3])
_L.new(n42.outputs[0], n53.inputs[4])
_L.new(n32.outputs[1], n53.inputs[1])
_L.new(n53.outputs[0], n49.inputs[0])
_L.new(n53.outputs[1], n49.inputs[2])
_L.new(n53.outputs[2], n49.inputs[3])
_L.new(n51.outputs[0], n50.inputs[0])
_L.new(n51.outputs[1], n20.inputs[0])
n21.is_active_output = True
ng_auto_smooth = bpy.data.node_groups.new('Auto Smooth', 'GeometryNodeTree')
_s = ng_auto_smooth.interface.new_socket(name='Geometry', in_out='OUTPUT', socket_type='NodeSocketGeometry')
_s = ng_auto_smooth.interface.new_socket(name='Geometry', in_out='INPUT', socket_type='NodeSocketGeometry')
_s = ng_auto_smooth.interface.new_socket(name='Angle', in_out='INPUT', socket_type='NodeSocketFloat')
_s.subtype = 'ANGLE'
_s.min_value = 0.0
_s.max_value = 3.142
ng_auto_smooth.is_modifier = True
_N = ng_auto_smooth.nodes; _L = ng_auto_smooth.links
n0 = _N.new('NodeGroupOutput'); n0.name = 'Group Output'; n0.location = (480, -100)
n1 = _N.new('NodeGroupInput'); n1.name = 'Group Input'; n1.location = (-420, -300)
n2 = _N.new('NodeGroupInput'); n2.name = 'Group Input.001'; n2.location = (-60, -100)
n3 = _N.new('GeometryNodeSetShadeSmooth'); n3.name = 'Set Shade Smooth'; n3.location = (120, -100)
n3.domain = 'EDGE'
n4 = _N.new('GeometryNodeSetShadeSmooth'); n4.name = 'Set Shade Smooth.001'; n4.location = (300, -100)
n5 = _N.new('GeometryNodeInputMeshEdgeAngle'); n5.name = 'Edge Angle'; n5.location = (-420, -220)
n6 = _N.new('GeometryNodeInputEdgeSmooth'); n6.name = 'Is Edge Smooth'; n6.location = (-60, -160)
n7 = _N.new('GeometryNodeInputShadeSmooth'); n7.name = 'Is Face Smooth'; n7.location = (-240, -340)
n8 = _N.new('FunctionNodeBooleanMath'); n8.name = 'Boolean Math'; n8.location = (-60, -220)
n9 = _N.new('FunctionNodeCompare'); n9.name = 'Compare'; n9.location = (-240, -180)
n9.operation = 'LESS_EQUAL'
_L.new(n5.outputs[0], n9.inputs[0])
_L.new(n4.outputs[0], n0.inputs[0])
_L.new(n1.outputs[1], n9.inputs[1])
_L.new(n9.outputs[0], n8.inputs[0])
_L.new(n7.outputs[0], n8.inputs[1])
_L.new(n2.outputs[0], n3.inputs[0])
_L.new(n6.outputs[0], n3.inputs[1])
_L.new(n3.outputs[0], n4.inputs[0])
_L.new(n8.outputs[0], n3.inputs[2])
n0.is_active_output = True

# ---- material node trees
mat_sample_opaque_grid.use_nodes = True; mat_sample_opaque_grid.node_tree.nodes.clear()
_N = mat_sample_opaque_grid.node_tree.nodes; _L = mat_sample_opaque_grid.node_tree.links
n0 = _N.new('NodeFrame'); n0.name = 'Frame'; n0.location = (-810, 710)
n0.label = 'Gridline Properties'
n0.width = 762
n1 = _N.new('NodeFrame'); n1.name = 'Frame.005'; n1.location = (-830, -330)
n1.label = 'Texture Properties'
n1.width = 760
n2 = _N.new('NodeFrame'); n2.name = 'Frame.001'; n2.location = (190, 1150)
n2.label = 'Emission Color'
n2.width = 230
n3 = _N.new('NodeFrame'); n3.name = 'Frame.004'; n3.location = (-830, 350)
n3.label = 'Grid Properties'
n3.width = 782
n4 = _N.new('ShaderNodeOutputMaterial'); n4.name = 'Material Output'; n4.location = (1421, 481)
n5 = _N.new('ShaderNodeGroup'); n5.name = 'UV Mapping'; n5.location = (50, -270)
n5.label = 'UV Mapping'
n5.hide = True
n5.node_tree = ng_whitebox_uv_mapping
n6 = _N.new('ShaderNodeGroup'); n6.name = 'Object Mapping'; n6.location = (50, -210)
n6.label = 'Object Mapping'
n6.hide = True
n6.node_tree = ng_whitebox_object_mapping
n7 = _N.new('ShaderNodeTexImage'); n7.name = 'Image Texture'; n7.location = (250, -30)
n7.label = 'Gridline Image'
n7.width = 235
n7.image = img_gridline_4u_simple_png
n7.projection = 'BOX'
n8 = _N.new('ShaderNodeGroup'); n8.name = 'Group.012'; n8.location = (280, 160)
n8.hide = True
n8.node_tree = ng_whitebox_relay
n8.inputs[1].default_value = 0.0
n9 = _N.new('ShaderNodeGroup'); n9.name = 'Group.011'; n9.location = (280, 220)
n9.hide = True
n9.node_tree = ng_whitebox_relay
n9.inputs[1].default_value = 0.0
n10 = _N.new('ShaderNodeGroup'); n10.name = 'Group.015'; n10.location = (280, 280)
n10.hide = True
n10.node_tree = ng_whitebox_relay
n10.inputs[1].default_value = 0.0
n11 = _N.new('ShaderNodeRGB'); n11.name = 'RGB'; n11.location = (350, -290)
n11.label = 'Background Color'
n11.outputs[0].default_value = (0.7991, 0.7991, 0.7991, 1.0)
n12 = _N.new('ShaderNodeBsdfPrincipled'); n12.name = 'Principled BSDF'; n12.location = (840, 380)
n12.distribution = 'GGX'
n12.subsurface_method = 'BURLEY'
n12.inputs[2].default_value = 0.8477
n12.inputs[3].default_value = 1.45
n12.inputs[13].default_value = 0.0
n12.inputs[27].default_value = (0.0, 0.0, 0.0, 1.0)
n13 = _N.new('ShaderNodeGroup'); n13.name = 'Group.003'; n13.location = (560, 620)
n13.width = 162
n13.hide = True
n13.node_tree = ng_whitebox_emission_mix
n14 = _N.new('ShaderNodeTexImage'); n14.name = 'Image Texture.001'; n14.location = (270, -350)
n14.label = 'Grid Image'
n14.image = img_grid_1u_light_8lines_png
n14.projection = 'BOX'
n15 = _N.new('ShaderNodeMix'); n15.name = 'Mix.002'; n15.location = (590, -50)
n15.label = 'Texture Color'
n15.data_type = 'RGBA'
n15.blend_type = 'MULTIPLY'
n15.inputs[0].default_value = 1.0
n15.inputs[7].default_value = (1.0, 1.0, 1.0, 1.0)
n16 = _N.new('ShaderNodeTexImage'); n16.name = 'Image Texture.002'; n16.location = (270, -30)
n16.label = 'Texture Image'
n16.projection = 'BOX'
n17 = _N.new('ShaderNodeMix'); n17.name = 'Mix.003'; n17.location = (590, -250)
n17.label = 'Mix'
n17.hide = True
n17.data_type = 'RGBA'
n18 = _N.new('ShaderNodeGroup'); n18.name = 'Group'; n18.location = (570, -350)
n18.label = 'Grid Color Mix'
n18.width = 176
n18.node_tree = ng_whitebox_texture_mix
n18.inputs[2].default_value = (1.0, 1.0, 1.0, 1.0)
n18.inputs[3].default_value = 1.0
n18.inputs[4].default_value = 0.0
n19 = _N.new('ShaderNodeGroup'); n19.name = 'Group.010'; n19.location = (550, -30)
n19.label = 'Gridline Color Mix'
n19.width = 182
n19.node_tree = ng_whitebox_texture_mix
n19.inputs[2].default_value = (0.3302, 0.0311, 0.995, 1.0)
n19.inputs[3].default_value = 1.0
n19.inputs[4].default_value = 1.0
n20 = _N.new('ShaderNodeValue'); n20.name = 'Gridline Unit Size'; n20.location = (30, -90)
n20.label = 'Gridline Unit Size'
n20.width = 184
n20.outputs[0].default_value = 4.0
n21 = _N.new('ShaderNodeGroup'); n21.name = 'Group.006'; n21.location = (50, -270)
n21.hide = True
n21.node_tree = ng_whitebox_uv_mapping
n22 = _N.new('ShaderNodeGroup'); n22.name = 'Group.005'; n22.location = (50, -210)
n22.label = 'Object Mapping'
n22.hide = True
n22.node_tree = ng_whitebox_object_mapping
n23 = _N.new('ShaderNodeValue'); n23.name = 'Texture Unit Size.002'; n23.location = (30, -90)
n23.label = 'Unit Badge Size'
n23.width = 184
n23.outputs[0].default_value = 1.0
n24 = _N.new('ShaderNodeGroup'); n24.name = 'Group.007'; n24.location = (50, -570)
n24.hide = True
n24.node_tree = ng_whitebox_uv_mapping
n25 = _N.new('ShaderNodeValue'); n25.name = 'Texture Unit Size'; n25.location = (30, -390)
n25.label = 'Grid Scale'
n25.width = 184
n25.outputs[0].default_value = 1.0
n26 = _N.new('ShaderNodeGroup'); n26.name = 'Group.002'; n26.location = (50, -510)
n26.label = 'Object Mapping'
n26.hide = True
n26.node_tree = ng_whitebox_object_mapping
n27 = _N.new('ShaderNodeValue'); n27.name = 'Texture Unit Size.001'; n27.location = (30, -110)
n27.label = 'Texture Scale'
n27.width = 184
n27.outputs[0].default_value = 2.0
n28 = _N.new('ShaderNodeGroup'); n28.name = 'Group.004'; n28.location = (50, -230)
n28.label = 'Object Mapping'
n28.hide = True
n28.node_tree = ng_whitebox_object_mapping
n29 = _N.new('ShaderNodeGroup'); n29.name = 'Group.009'; n29.location = (50, -290)
n29.hide = True
n29.node_tree = ng_whitebox_uv_mapping
n30 = _N.new('ShaderNodeRGB'); n30.name = 'Grid Icon Emission Color'; n30.location = (30, -250)
n30.label = 'Grid Icon Emission Color'
n30.width = 170
n30.outputs[0].default_value = (0.05497, 0.05497, 0.05497, 1.0)
n31 = _N.new('ShaderNodeRGB'); n31.name = 'RGB.001'; n31.location = (30, -470)
n31.label = 'Grid Emission Color'
n31.width = 169
n31.outputs[0].default_value = (0.00854, 0.00854, 0.00854, 1.0)
n32 = _N.new('ShaderNodeRGB'); n32.name = 'RGB.003'; n32.location = (30, -30)
n32.label = 'Gridline Emission Color'
n32.width = 168
n32.outputs[0].default_value = (0.1234, 0.0, 1.0, 1.0)
n33 = _N.new('NodeReroute'); n33.name = 'Reroute.002'; n33.location = (300, 80)
n33.width = 16
n34 = _N.new('ShaderNodeTexImage'); n34.name = 'Image Texture.003'; n34.location = (270, -30)
n34.label = 'Unit Badge Image'
n34.image = img_badge_1u_shade1_png
n34.projection = 'BOX'
n35 = _N.new('NodeReroute'); n35.name = 'Reroute'; n35.location = (420, 80)
n35.width = 16
n36 = _N.new('ShaderNodeGroup'); n36.name = 'Group.001'; n36.location = (500, 220)
n36.width = 265
n36.hide = True
n36.node_tree = ng_whitebox_diffuse_mix
n37 = _N.new('ShaderNodeGroup'); n37.name = 'Group.008'; n37.location = (570, -30)
n37.label = 'Unit Badge Color Mix'
n37.width = 182
n37.node_tree = ng_whitebox_texture_mix
n37.inputs[2].default_value = (1.0, 1.0, 1.0, 1.0)
n37.inputs[3].default_value = 1.0
n37.inputs[4].default_value = 0.0
n38 = _N.new('ShaderNodeAddShader'); n38.name = 'Add Shader'; n38.location = (1202, 455)
n5.parent = n0
n6.parent = n0
n7.parent = n0
n11.parent = n1
n14.parent = n3
n15.parent = n1
n16.parent = n1
n17.parent = n1
n18.parent = n3
n19.parent = n0
n20.parent = n0
n21.parent = n3
n22.parent = n3
n23.parent = n3
n24.parent = n3
n25.parent = n3
n26.parent = n3
n27.parent = n1
n28.parent = n1
n29.parent = n1
n30.parent = n2
n31.parent = n2
n32.parent = n2
n34.parent = n3
n37.parent = n3
_L.new(n20.outputs[0], n6.inputs[0])
_L.new(n6.outputs[0], n7.inputs[0])
_L.new(n26.outputs[0], n14.inputs[0])
_L.new(n27.outputs[0], n28.inputs[0])
_L.new(n28.outputs[0], n16.inputs[0])
_L.new(n16.outputs[0], n17.inputs[7])
_L.new(n16.outputs[1], n17.inputs[0])
_L.new(n11.outputs[0], n17.inputs[6])
_L.new(n17.outputs[2], n15.inputs[6])
_L.new(n25.outputs[0], n26.inputs[0])
_L.new(n31.outputs[0], n13.inputs[7])
_L.new(n30.outputs[0], n13.inputs[5])
_L.new(n32.outputs[0], n13.inputs[2])
_L.new(n36.outputs[0], n12.inputs[0])
_L.new(n23.outputs[0], n22.inputs[0])
_L.new(n23.outputs[0], n21.inputs[0])
_L.new(n22.outputs[0], n34.inputs[0])
_L.new(n25.outputs[0], n24.inputs[0])
_L.new(n20.outputs[0], n5.inputs[0])
_L.new(n27.outputs[0], n29.inputs[0])
_L.new(n9.outputs[0], n36.inputs[2])
_L.new(n9.outputs[0], n13.inputs[3])
_L.new(n8.outputs[2], n13.inputs[6])
_L.new(n8.outputs[0], n36.inputs[4])
_L.new(n35.outputs[0], n36.inputs[6])
_L.new(n15.outputs[2], n33.inputs[0])
_L.new(n33.outputs[0], n35.inputs[0])
_L.new(n10.outputs[0], n36.inputs[0])
_L.new(n10.outputs[0], n13.inputs[0])
_L.new(n10.outputs[3], n36.inputs[1])
_L.new(n9.outputs[3], n36.inputs[3])
_L.new(n8.outputs[3], n36.inputs[5])
_L.new(n9.outputs[2], n13.inputs[4])
_L.new(n10.outputs[2], n13.inputs[1])
_L.new(n34.outputs[0], n37.inputs[0])
_L.new(n12.outputs[0], n38.inputs[0])
_L.new(n13.outputs[0], n38.inputs[1])
_L.new(n14.outputs[0], n18.inputs[0])
_L.new(n14.outputs[1], n18.inputs[1])
_L.new(n34.outputs[1], n37.inputs[1])
_L.new(n37.outputs[0], n9.inputs[0])
_L.new(n37.outputs[1], n9.inputs[2])
_L.new(n37.outputs[2], n9.inputs[3])
_L.new(n18.outputs[0], n8.inputs[0])
_L.new(n18.outputs[1], n8.inputs[2])
_L.new(n18.outputs[2], n8.inputs[3])
_L.new(n7.outputs[0], n19.inputs[0])
_L.new(n7.outputs[1], n19.inputs[1])
_L.new(n19.outputs[0], n10.inputs[0])
_L.new(n19.outputs[1], n10.inputs[2])
_L.new(n19.outputs[2], n10.inputs[3])
_L.new(n38.outputs[0], n4.inputs[0])
n4.is_active_output = True
mat_sample_transparent_grid.use_nodes = True; mat_sample_transparent_grid.node_tree.nodes.clear()
_N = mat_sample_transparent_grid.node_tree.nodes; _L = mat_sample_transparent_grid.node_tree.links
n0 = _N.new('NodeFrame'); n0.name = 'Frame.001'; n0.location = (150, 1130)
n0.label = 'Emission Color'
n0.width = 230
n1 = _N.new('NodeFrame'); n1.name = 'Frame.005'; n1.location = (-950, -362)
n1.label = 'Texture Properties'
n1.width = 808
n2 = _N.new('NodeFrame'); n2.name = 'Frame'; n2.location = (-950, 710)
n2.label = 'Gridline Properties'
n2.width = 831
n3 = _N.new('NodeFrame'); n3.name = 'Frame.004'; n3.location = (-950, 330)
n3.label = 'Grid Properties'
n3.width = 811
n4 = _N.new('ShaderNodeRGB'); n4.name = 'Grid Icon Emission Color'; n4.location = (30, -250)
n4.label = 'Grid Icon Emission Color'
n4.width = 170
n4.outputs[0].default_value = (0.0, 0.0, 0.0, 1.0)
n5 = _N.new('ShaderNodeRGB'); n5.name = 'RGB.001'; n5.location = (30, -470)
n5.label = 'Grid Emission Color'
n5.width = 169
n5.outputs[0].default_value = (0.9114, 0.9114, 0.9114, 1.0)
n6 = _N.new('ShaderNodeRGB'); n6.name = 'RGB.003'; n6.location = (30, -30)
n6.label = 'Gridline Emission Color'
n6.width = 168
n6.outputs[0].default_value = (1.0, 1.0, 1.0, 1.0)
n7 = _N.new('ShaderNodeGroup'); n7.name = 'Group.003'; n7.location = (680, 580)
n7.width = 162
n7.hide = True
n7.node_tree = ng_whitebox_emission_mix
n8 = _N.new('ShaderNodeGroup'); n8.name = 'Group.015'; n8.location = (200, 280)
n8.hide = True
n8.node_tree = ng_whitebox_relay
n8.inputs[1].default_value = 0.0
n9 = _N.new('ShaderNodeGroup'); n9.name = 'Group.012'; n9.location = (200, 160)
n9.hide = True
n9.node_tree = ng_whitebox_relay
n9.inputs[1].default_value = 0.0
n10 = _N.new('ShaderNodeGroup'); n10.name = 'Group.009'; n10.location = (50, -298)
n10.hide = True
n10.node_tree = ng_whitebox_uv_mapping
n11 = _N.new('ShaderNodeGroup'); n11.name = 'Group.004'; n11.location = (50, -238)
n11.label = 'Object Mapping'
n11.hide = True
n11.node_tree = ng_whitebox_object_mapping
n12 = _N.new('ShaderNodeValue'); n12.name = 'Texture Unit Size.001'; n12.location = (30, -118)
n12.label = 'Texture Scale'
n12.width = 184
n12.outputs[0].default_value = 2.0
n13 = _N.new('ShaderNodeMix'); n13.name = 'Mix.003'; n13.location = (630, -278)
n13.label = 'Mix'
n13.hide = True
n13.data_type = 'RGBA'
n14 = _N.new('ShaderNodeMix'); n14.name = 'Mix.002'; n14.location = (630, -78)
n14.label = 'Texture Color'
n14.data_type = 'RGBA'
n14.blend_type = 'MULTIPLY'
n14.inputs[0].default_value = 1.0
n14.inputs[7].default_value = (1.0, 1.0, 1.0, 1.0)
n15 = _N.new('NodeReroute'); n15.name = 'Reroute.001'; n15.location = (630, -58)
n15.width = 16
n15.socket_idname = 'NodeSocketFloat'
n16 = _N.new('NodeReroute'); n16.name = 'Reroute.005'; n16.location = (630, -38)
n16.width = 16
n17 = _N.new('NodeReroute'); n17.name = 'Reroute.004'; n17.location = (770, -38)
n17.width = 16
n18 = _N.new('ShaderNodeRGB'); n18.name = 'RGB'; n18.location = (330, -358)
n18.label = 'Background Color'
n18.outputs[0].default_value = (0.7991, 0.7991, 0.7991, 1.0)
n19 = _N.new('ShaderNodeGroup'); n19.name = 'Group.011'; n19.location = (200, 220)
n19.hide = True
n19.node_tree = ng_whitebox_relay
n19.inputs[1].default_value = 0.0
n20 = _N.new('NodeReroute'); n20.name = 'Reroute.003'; n20.location = (770, -58)
n20.width = 16
n20.socket_idname = 'NodeSocketFloat'
n21 = _N.new('ShaderNodeTexImage'); n21.name = 'Image Texture.002'; n21.location = (290, -38)
n21.label = 'Texture Image'
n21.image = img_texture_chain_png_001
n21.projection = 'BOX'
n22 = _N.new('ShaderNodeGroup'); n22.name = 'Group.016'; n22.location = (200, 100)
n22.hide = True
n22.node_tree = ng_whitebox_relay
n22.inputs[1].default_value = 0.0
n23 = _N.new('ShaderNodeBsdfPrincipled'); n23.name = 'Principled BSDF'; n23.location = (1000, 500)
n23.distribution = 'GGX'
n23.subsurface_method = 'BURLEY'
n23.inputs[2].default_value = 0.8477
n23.inputs[3].default_value = 1.45
n23.inputs[13].default_value = 0.0
n23.inputs[27].default_value = (0.0, 0.0, 0.0, 1.0)
n24 = _N.new('ShaderNodeGroup'); n24.name = 'Group.001'; n24.location = (720, 260)
n24.width = 160
n24.hide = True
n24.node_tree = ng_whitebox_diffuse_mix
n25 = _N.new('ShaderNodeOutputMaterial'); n25.name = 'Material Output'; n25.location = (1520, 620)
n26 = _N.new('ShaderNodeAddShader'); n26.name = 'Add Shader'; n26.location = (1320, 600)
n27 = _N.new('ShaderNodeGroup'); n27.name = 'Group.017'; n27.location = (720, 80)
n27.width = 168
n27.hide = True
n27.node_tree = ng_whitebox_alpha_mix
n28 = _N.new('ShaderNodeGroup'); n28.name = 'Group.018'; n28.location = (570, -50)
n28.label = 'Gridline Color Mix'
n28.width = 231
n28.node_tree = ng_whitebox_texture_mix
n28.inputs[2].default_value = (1.0, 1.0, 1.0, 1.0)
n28.inputs[3].default_value = 1.0
n28.inputs[4].default_value = 0.0
n29 = _N.new('ShaderNodeTexImage'); n29.name = 'Image Texture'; n29.location = (270, -30)
n29.label = 'Gridline Image'
n29.image = img_gridline_4u_simple_png
n29.projection = 'BOX'
n30 = _N.new('ShaderNodeGroup'); n30.name = 'Group.008'; n30.location = (50, -270)
n30.hide = True
n30.node_tree = ng_whitebox_uv_mapping
n31 = _N.new('ShaderNodeGroup'); n31.name = 'Group'; n31.location = (50, -210)
n31.label = 'Object Mapping'
n31.hide = True
n31.node_tree = ng_whitebox_object_mapping
n32 = _N.new('ShaderNodeValue'); n32.name = 'Gridline Unit Size'; n32.location = (30, -90)
n32.label = 'Gridline Unit Size'
n32.width = 184
n32.outputs[0].default_value = 4.0
n33 = _N.new('ShaderNodeTexImage'); n33.name = 'Image Texture.001'; n33.location = (270, -350)
n33.label = 'Grid Image'
n33.image = img_grid_1u_alpha_4dot_png
n33.projection = 'BOX'
n34 = _N.new('ShaderNodeGroup'); n34.name = 'Group.019'; n34.location = (550, -50)
n34.label = 'Unit Badge Color Mix'
n34.width = 231
n34.node_tree = ng_whitebox_texture_mix
n34.inputs[2].default_value = (1.0, 1.0, 1.0, 1.0)
n34.inputs[3].default_value = 1.0
n34.inputs[4].default_value = 0.0
n35 = _N.new('ShaderNodeTexImage'); n35.name = 'Image Texture.003'; n35.location = (270, -30)
n35.label = 'Unit Badge Image'
n35.image = img_badge_1u_shade1_png
n35.projection = 'BOX'
n36 = _N.new('ShaderNodeGroup'); n36.name = 'Group.002'; n36.location = (50, -510)
n36.label = 'Object Mapping'
n36.hide = True
n36.node_tree = ng_whitebox_object_mapping
n37 = _N.new('ShaderNodeValue'); n37.name = 'Texture Unit Size'; n37.location = (30, -390)
n37.label = 'Grid Scale'
n37.width = 184
n37.outputs[0].default_value = 1.0
n38 = _N.new('ShaderNodeGroup'); n38.name = 'Group.007'; n38.location = (50, -570)
n38.hide = True
n38.node_tree = ng_whitebox_uv_mapping
n39 = _N.new('ShaderNodeGroup'); n39.name = 'Group.005'; n39.location = (50, -210)
n39.label = 'Object Mapping'
n39.hide = True
n39.node_tree = ng_whitebox_object_mapping
n40 = _N.new('ShaderNodeGroup'); n40.name = 'Group.006'; n40.location = (50, -270)
n40.hide = True
n40.node_tree = ng_whitebox_uv_mapping
n41 = _N.new('ShaderNodeValue'); n41.name = 'Texture Unit Size.002'; n41.location = (30, -90)
n41.label = 'Unit Badge Size'
n41.width = 184
n41.outputs[0].default_value = 1.0
n42 = _N.new('ShaderNodeGroup'); n42.name = 'Group.020'; n42.location = (550, -350)
n42.label = 'Grid Color Mix'
n42.width = 231
n42.node_tree = ng_whitebox_texture_mix
n42.inputs[2].default_value = (1.0, 1.0, 1.0, 1.0)
n42.inputs[3].default_value = 0.8
n42.inputs[4].default_value = 0.0
n4.parent = n0
n5.parent = n0
n6.parent = n0
n10.parent = n1
n11.parent = n1
n12.parent = n1
n13.parent = n1
n14.parent = n1
n15.parent = n1
n16.parent = n1
n17.parent = n1
n18.parent = n1
n20.parent = n1
n21.parent = n1
n28.parent = n2
n29.parent = n2
n30.parent = n2
n31.parent = n2
n32.parent = n2
n33.parent = n3
n34.parent = n3
n35.parent = n3
n36.parent = n3
n37.parent = n3
n38.parent = n3
n39.parent = n3
n40.parent = n3
n41.parent = n3
n42.parent = n3
_L.new(n32.outputs[0], n31.inputs[0])
_L.new(n31.outputs[0], n29.inputs[0])
_L.new(n36.outputs[0], n33.inputs[0])
_L.new(n12.outputs[0], n11.inputs[0])
_L.new(n11.outputs[0], n21.inputs[0])
_L.new(n21.outputs[0], n13.inputs[7])
_L.new(n21.outputs[1], n13.inputs[0])
_L.new(n18.outputs[0], n13.inputs[6])
_L.new(n13.outputs[2], n14.inputs[6])
_L.new(n37.outputs[0], n36.inputs[0])
_L.new(n5.outputs[0], n7.inputs[7])
_L.new(n4.outputs[0], n7.inputs[5])
_L.new(n6.outputs[0], n7.inputs[2])
_L.new(n24.outputs[0], n23.inputs[0])
_L.new(n41.outputs[0], n39.inputs[0])
_L.new(n41.outputs[0], n40.inputs[0])
_L.new(n39.outputs[0], n35.inputs[0])
_L.new(n37.outputs[0], n38.inputs[0])
_L.new(n32.outputs[0], n30.inputs[0])
_L.new(n12.outputs[0], n10.inputs[0])
_L.new(n19.outputs[0], n24.inputs[2])
_L.new(n19.outputs[0], n7.inputs[3])
_L.new(n9.outputs[2], n7.inputs[6])
_L.new(n9.outputs[0], n24.inputs[4])
_L.new(n8.outputs[0], n24.inputs[0])
_L.new(n8.outputs[0], n7.inputs[0])
_L.new(n8.outputs[3], n24.inputs[1])
_L.new(n19.outputs[3], n24.inputs[3])
_L.new(n9.outputs[3], n24.inputs[5])
_L.new(n19.outputs[2], n7.inputs[4])
_L.new(n8.outputs[2], n7.inputs[1])
_L.new(n14.outputs[2], n22.inputs[3])
_L.new(n21.outputs[1], n15.inputs[0])
_L.new(n15.outputs[0], n20.inputs[0])
_L.new(n16.outputs[0], n17.inputs[0])
_L.new(n21.outputs[0], n16.inputs[0])
_L.new(n17.outputs[0], n22.inputs[2])
_L.new(n22.outputs[3], n24.inputs[6])
_L.new(n27.outputs[0], n23.inputs[4])
_L.new(n23.outputs[0], n26.inputs[0])
_L.new(n7.outputs[0], n26.inputs[1])
_L.new(n29.outputs[0], n28.inputs[0])
_L.new(n29.outputs[1], n28.inputs[1])
_L.new(n42.outputs[0], n9.inputs[0])
_L.new(n42.outputs[1], n9.inputs[2])
_L.new(n42.outputs[2], n9.inputs[3])
_L.new(n34.outputs[0], n19.inputs[0])
_L.new(n34.outputs[1], n19.inputs[2])
_L.new(n34.outputs[2], n19.inputs[3])
_L.new(n28.outputs[0], n8.inputs[0])
_L.new(n28.outputs[1], n8.inputs[2])
_L.new(n28.outputs[2], n8.inputs[3])
_L.new(n35.outputs[0], n34.inputs[0])
_L.new(n35.outputs[1], n34.inputs[1])
_L.new(n33.outputs[0], n42.inputs[0])
_L.new(n33.outputs[1], n42.inputs[1])
_L.new(n8.outputs[0], n27.inputs[0])
_L.new(n19.outputs[0], n27.inputs[1])
_L.new(n9.outputs[0], n27.inputs[2])
_L.new(n22.outputs[0], n27.inputs[3])
_L.new(n20.outputs[0], n22.inputs[0])
_L.new(n26.outputs[0], n25.inputs[0])
n25.is_active_output = True
mat_sample_material_mixer.use_nodes = True; mat_sample_material_mixer.node_tree.nodes.clear()
_N = mat_sample_material_mixer.node_tree.nodes; _L = mat_sample_material_mixer.node_tree.links
n0 = _N.new('ShaderNodeBsdfPrincipled'); n0.name = 'Principled BSDF'; n0.location = (440, 340)
n0.distribution = 'GGX'
n0.subsurface_method = 'BURLEY'
n0.inputs[3].default_value = 1.45
n0.inputs[27].default_value = (0.0, 0.0, 0.0, 1.0)
n0.inputs[28].default_value = 1.0
n1 = _N.new('ShaderNodeOutputMaterial'); n1.name = 'Material Output'; n1.location = (1220, 400)
n2 = _N.new('ShaderNodeTexCoord'); n2.name = 'Texture Coordinate'; n2.location = (-800, 320)
n3 = _N.new('ShaderNodeMapping'); n3.name = 'Mapping'; n3.location = (-540, 340)
n3.width = 125
n3.inputs[3].default_value = (1.9, 2.0, 1.0)
n4 = _N.new('ShaderNodeTexImage'); n4.name = 'Image Texture'; n4.location = (-360, 240)
n4.image = img_texture_wave_png
n5 = _N.new('ShaderNodeMix'); n5.name = 'Mix'; n5.location = (-60, 220)
n5.data_type = 'RGBA'
n5.inputs[6].default_value = (0.7991, 0.7991, 0.7991, 1.0)
n6 = _N.new('ShaderNodeMix'); n6.name = 'Mix.001'; n6.location = (180, 220)
n6.data_type = 'RGBA'
n6.blend_type = 'MULTIPLY'
n6.inputs[0].default_value = 0.85
n6.inputs[7].default_value = (1.0, 0.5225, 0.0, 1.0)
n7 = _N.new('ShaderNodeGroup'); n7.name = 'Group'; n7.location = (780, 380)
n7.width = 301
n7.node_tree = ng_whitebox_grid_material_mixer
n7.inputs[1].default_value = (0.3302, 0.03111, 0.995, 1.0)
n7.inputs[2].default_value = (0.2946, 0.2684, 0.2763, 1.0)
n7.inputs[3].default_value = 1.0
n7.inputs[4].default_value = 1.0
n7.inputs[5].default_value = (1.0, 0.9302, 0.9514, 1.0)
n7.inputs[6].default_value = (0.02463, 0.02463, 0.02463, 1.0)
n7.inputs[7].default_value = 1.0
n7.inputs[8].default_value = 0.0
n7.inputs[9].default_value = (1.0, 1.0, 1.0, 1.0)
n7.inputs[10].default_value = (0.08539, 0.08539, 0.08539, 1.0)
n7.inputs[11].default_value = 1.0
n7.inputs[12].default_value = 1.0
_L.new(n0.outputs[0], n7.inputs[0])
_L.new(n3.outputs[0], n4.inputs[0])
_L.new(n2.outputs[2], n3.inputs[0])
_L.new(n5.outputs[2], n6.inputs[6])
_L.new(n4.outputs[1], n5.inputs[0])
_L.new(n4.outputs[0], n5.inputs[7])
_L.new(n6.outputs[2], n0.inputs[0])
_L.new(n7.outputs[0], n1.inputs[0])
n1.is_active_output = True

# ---- world
world_world = bpy.data.worlds.new('World'); scene.world = world_world
world_world.use_nodes = True; world_world.node_tree.nodes.clear()
_N = world_world.node_tree.nodes; _L = world_world.node_tree.links
n0 = _N.new('ShaderNodeOutputWorld'); n0.name = 'World Output'; n0.location = (120, 380)
n1 = _N.new('ShaderNodeBackground'); n1.name = 'Background'; n1.location = (-120, 360)
n2 = _N.new('ShaderNodeTexSky'); n2.name = 'Sky Texture'; n2.location = (-340, 400)
n2.sky_type = 'HOSEK_WILKIE'
n2.sun_direction = (0.5154, 0.4308, 0.7408)
n2.turbidity = 3.3
n2.ground_albedo = 0.0
n2.sun_size = 0.007767
n2.sun_elevation = 0.2932
n2.sun_rotation = 1.356
n2.air_density = 1.077
n3 = _N.new('ShaderNodeMapping'); n3.name = 'Mapping'; n3.location = (-920, 420)
n4 = _N.new('ShaderNodeTexCoord'); n4.name = 'Texture Coordinate'; n4.location = (-720, 420)
_L.new(n2.outputs[0], n1.inputs[0])
_L.new(n1.outputs[0], n0.inputs[0])
n0.is_active_output = True
world_world.color = (0.05088, 0.05088, 0.05088)
world_world.use_sun_shadow = False
world_world.sun_shadow_jitter_overblur = 0.0

# ---- lights
light_sun_001 = bpy.data.lights.new('Sun.001', 'SUN')
light_sun_001.transmission_factor = 0.0
light_sun_001.energy = 1.0
light_sun_001.shadow_soft_size = 0.125

# ---- meshes
me_cube = bpy.data.meshes.new('Cube')
me_cube.from_pydata([(-1.0, -1.0, -1.0), (-1.0, -1.0, 0.0), (-1.0, 1.0, -1.0), (-1.0, 1.0, 0.0), (3.0, -1.0, -1.0), (3.0, -1.0, 0.0), (3.0, 1.0, -1.0), (3.0, 1.0, 0.0), (1.0, 1.0, -1.0), (1.0, 1.0, 0.0), (1.0, -1.0, -1.0), (1.0, -1.0, 0.0), (-1.0, 3.0, 0.0), (-1.0, 3.0, -1.0), (1.0, 3.0, -1.0), (1.0, 3.0, 0.0), (-3.0, 1.0, -1.0), (-3.0, -1.0, -1.0), (-3.0, -1.0, 0.0), (-3.0, 1.0, 0.0), (-1.0, -3.0, -1.0), (-1.0, -3.0, 0.0), (1.0, -3.0, 0.0), (1.0, -3.0, -1.0), (3.0, -1.0, 2.0), (3.0, 1.0, 2.0), (1.0, 1.0, 2.0), (-1.0, 3.0, 2.0), (1.0, 3.0, 2.0)], [], [(3, 2, 16, 19), (8, 9, 7, 6), (6, 7, 5, 4), (10, 11, 22, 23), (8, 6, 4, 10), (9, 3, 1, 11), (7, 9, 11, 5), (2, 8, 10, 0), (4, 5, 11, 10), (2, 3, 12, 13), (13, 12, 15, 14), (9, 8, 14, 15), (8, 2, 13, 14), (3, 9, 15, 12), (17, 18, 19, 16), (0, 1, 18, 17), (1, 3, 19, 18), (2, 0, 17, 16), (23, 22, 21, 20), (0, 10, 23, 20), (1, 0, 20, 21), (11, 1, 21, 22), (12, 15, 28, 27), (9, 7, 25, 26), (15, 9, 26, 28), (7, 5, 24, 25)])
me_cube.polygons.foreach_set('material_index', [0, 0, 0, 0, 0, 0, 0, 0, 0, 0, 0, 0, 0, 0, 0, 0, 0, 0, 0, 0, 0, 0, 1, 1, 1, 1])
_uv = me_cube.uv_layers.new(name='UVMap')
_uv.uv.foreach_set('vector', [0.625, 0.25, 0.375, 0.25, 0.375, 0.25, 0.625, 0.25, 0.375, 0.375, 0.625, 0.375, 0.625, 0.5, 0.375, 0.5, 0.375, 0.5, 0.625, 0.5, 0.625, 0.75, 0.375, 0.75, 0.375, 0.875, 0.625, 0.875, 0.625, 0.875, 0.375, 0.875, 0.25, 0.5, 0.375, 0.5, 0.375, 0.75, 0.25, 0.75, 0.75, 0.5, 0.875, 0.5, 0.875, 0.75, 0.75, 0.75, 0.625, 0.5, 0.75, 0.5, 0.75, 0.75, 0.625, 0.75, 0.125, 0.5, 0.25, 0.5, 0.25, 0.75, 0.125, 0.75, 0.375, 0.75, 0.625, 0.75, 0.625, 0.875, 0.375, 0.875, 0.375, 0.25, 0.625, 0.25, 0.625, 0.25, 0.375, 0.25, 0.375, 0.25, 0.625, 0.25, 0.625, 0.375, 0.375, 0.375, 0.625, 0.375, 0.375, 0.375, 0.375, 0.375, 0.625, 0.375, 0.25, 0.5, 0.125, 0.5, 0.125, 0.5, 0.25, 0.5, 0.875, 0.5, 0.75, 0.5, 0.75, 0.5, 0.875, 0.5, 0.375, 0.0, 0.625, 0.0, 0.625, 0.25, 0.375, 0.25, 0.375, 1.0, 0.625, 1.0, 0.625, 1.0, 0.375, 1.0, 0.875, 0.75, 0.875, 0.5, 0.875, 0.5, 0.875, 0.75, 0.125, 0.5, 0.125, 0.75, 0.125, 0.75, 0.125, 0.5, 0.375, 0.875, 0.625, 0.875, 0.625, 1.0, 0.375, 1.0, 0.125, 0.75, 0.25, 0.75, 0.25, 0.75, 0.125, 0.75, 0.625, 1.0, 0.375, 1.0, 0.375, 1.0, 0.625, 1.0, 0.75, 0.75, 0.875, 0.75, 0.875, 0.75, 0.75, 0.75, 0.625, 0.25, 0.625, 0.375, 0.625, 0.375, 0.625, 0.25, 0.625, 0.375, 0.625, 0.5, 0.625, 0.5, 0.625, 0.375, 0.625, 0.375, 0.625, 0.375, 0.625, 0.375, 0.625, 0.375, 0.625, 0.5, 0.625, 0.75, 0.625, 0.75, 0.625, 0.5])
_uv = me_cube.uv_layers.new(name='automap')
_uv.uv.foreach_set('vector', [-0.5, 1.0, -0.5, 0.0, -2.5, 0.0, -2.5, 1.0, 1.5, 0.0, 1.5, 1.0, 3.5, 1.0, 3.5, 0.0, 1.5, 0.0, 1.5, 1.0, -0.5, 1.0, -0.5, 0.0, -0.5, 0.0, -0.5, 1.0, -2.5, 1.0, -2.5, 0.0, 1.5, 1.5, 3.5, 1.5, 3.5, -0.5, 1.5, -0.5, 1.5, 1.5, -0.5, 1.5, -0.5, -0.5, 1.5, -0.5, 3.5, 1.5, 1.5, 1.5, 1.5, -0.5, 3.5, -0.5, -0.5, 1.5, 1.5, 1.5, 1.5, -0.5, -0.5, -0.5, 3.5, 0.0, 3.5, 1.0, 1.5, 1.0, 1.5, 0.0, 1.5, 0.0, 1.5, 1.0, 3.5, 1.0, 3.5, 0.0, -0.5, 0.0, -0.5, 1.0, 1.5, 1.0, 1.5, 0.0, 1.5, 1.0, 1.5, 0.0, 3.5, 0.0, 3.5, 1.0, 1.5, 1.5, -0.5, 1.5, -0.5, 3.5, 1.5, 3.5, -0.5, 1.5, 1.5, 1.5, 1.5, 3.5, -0.5, 3.5, -0.5, 0.0, -0.5, 1.0, 1.5, 1.0, 1.5, 0.0, -0.5, 0.0, -0.5, 1.0, -2.5, 1.0, -2.5, 0.0, -0.5, -0.5, -0.5, 1.5, -2.5, 1.5, -2.5, -0.5, -0.5, 1.5, -0.5, -0.5, -2.5, -0.5, -2.5, 1.5, 1.5, 0.0, 1.5, 1.0, -0.5, 1.0, -0.5, 0.0, -0.5, -0.5, 1.5, -0.5, 1.5, -2.5, -0.5, -2.5, -0.5, 1.0, -0.5, 0.0, -2.5, 0.0, -2.5, 1.0, 1.5, -0.5, -0.5, -0.5, -0.5, -2.5, 1.5, -2.5, 0.625, 0.25, 0.625, 0.375, 0.625, 0.375, 0.625, 0.25, 0.625, 0.375, 0.625, 0.5, 0.625, 0.5, 0.625, 0.375, 0.625, 0.375, 0.625, 0.375, 0.625, 0.375, 0.625, 0.375, 0.625, 0.5, 0.625, 0.75, 0.625, 0.75, 0.625, 0.5])
_uv.active_render = True
me_cube.materials.append(mat_sample_opaque_grid)
me_cube.materials.append(mat_sample_transparent_grid)
me_cube.use_remesh_fix_poles = True
me_cube.use_remesh_preserve_attributes = False
me_cube.use_mirror_vertex_groups = False
me_cube.auto_texspace = False
me_cube.update()
me_circle = bpy.data.meshes.new('Circle')
me_circle.from_pydata([(0.0, 4.361, -0.4759), (-0.4275, 4.34, -0.4759), (-0.8509, 4.278, -0.4759), (-1.266, 4.174, -0.4759), (-1.669, 4.029, -0.4759), (-2.056, 3.846, -0.4759), (-2.423, 3.626, -0.4759), (-2.767, 3.371, -0.4759), (-3.084, 3.084, -0.4759), (-3.371, 2.767, -0.4759), (-3.626, 2.423, -0.4759), (-3.846, 2.056, -0.4759), (-4.029, 1.669, -0.4759), (-4.174, 1.266, -0.4759), (-4.278, 0.8509, -0.4759), (-4.34, 0.4275, -0.4759), (-4.361, -7.106e-07, -0.4759), (-4.34, -0.4275, -0.4759), (-4.278, -0.8509, -0.4759), (-4.174, -1.266, -0.4759), (-4.029, -1.669, -0.4759), (-3.846, -2.056, -0.4759), (-3.626, -2.423, -0.4759), (-3.371, -2.767, -0.4759), (-3.084, -3.084, -0.4759), (-2.767, -3.371, -0.4759), (-2.423, -3.626, -0.4759), (-2.056, -3.846, -0.4759), (-1.669, -4.029, -0.4759), (-1.266, -4.174, -0.4759), (-0.8509, -4.278, -0.4759), (-0.4275, -4.34, -0.4759), (3.501e-06, -4.361, -0.4759), (0.4275, -4.34, -0.4759), (0.8509, -4.278, -0.4759), (1.266, -4.174, -0.4759), (1.669, -4.029, -0.4759), (2.056, -3.846, -0.4759), (2.423, -3.626, -0.4759), (2.767, -3.371, -0.4759), (3.084, -3.084, -0.4759), (3.371, -2.767, -0.4759), (3.626, -2.423, -0.4759), (3.846, -2.056, -0.4759), (4.029, -1.669, -0.4759), (4.174, -1.266, -0.4759), (4.278, -0.8509, -0.4759), (4.34, -0.4275, -0.4759), (4.361, -2.028e-06, -0.4759), (4.34, 0.4275, -0.4759), (4.278, 0.8509, -0.4759), (4.174, 1.266, -0.4759), (4.029, 1.669, -0.4759), (3.846, 2.056, -0.4759), (3.626, 2.423, -0.4759), (3.371, 2.767, -0.4759), (3.084, 3.084, -0.4759), (2.767, 3.371, -0.4759), (2.423, 3.626, -0.4759), (2.056, 3.846, -0.4759), (1.669, 4.029, -0.4759), (1.266, 4.174, -0.4759), (0.8509, 4.278, -0.4759), (0.4275, 4.34, -0.4759), (-0.5985, 6.077, -0.2939), (0.0, 6.106, -0.2939), (-1.191, 5.989, -0.2939), (-1.772, 5.843, -0.2939), (-2.337, 5.641, -0.2939), (-2.878, 5.385, -0.2939), (-3.392, 5.077, -0.2939), (-3.874, 4.72, -0.2939), (-4.318, 4.318, -0.2939), (-4.72, 3.874, -0.2939), (-5.077, 3.392, -0.2939), (-5.385, 2.878, -0.2939), (-5.641, 2.337, -0.2939), (-5.843, 1.772, -0.2939), (-5.989, 1.191, -0.2939), (-6.077, 0.5985, -0.2939), (-6.106, -9.948e-07, -0.2939), (-6.077, -0.5985, -0.2939), (-5.989, -1.191, -0.2939), (-5.843, -1.772, -0.2939), (-5.641, -2.337, -0.2939), (-5.385, -2.878, -0.2939), (-5.077, -3.392, -0.2939), (-4.72, -3.874, -0.2939), (-4.318, -4.318, -0.2939), (-3.874, -4.72, -0.2939), (-3.392, -5.077, -0.2939), (-2.878, -5.385, -0.2939), (-2.337, -5.641, -0.2939), (-1.772, -5.843, -0.2939), (-1.191, -5.989, -0.2939), (-0.5985, -6.077, -0.2939), (4.901e-06, -6.106, -0.2939), (0.5985, -6.077, -0.2939), (1.191, -5.989, -0.2939), (1.772, -5.843, -0.2939), (2.337, -5.641, -0.2939), (2.878, -5.385, -0.2939), (3.392, -5.077, -0.2939), (3.874, -4.72, -0.2939), (4.318, -4.318, -0.2939), (4.72, -3.874, -0.2939), (5.077, -3.392, -0.2939), (5.385, -2.878, -0.2939), (5.641, -2.337, -0.2939), (5.843, -1.772, -0.2939), (5.989, -1.191, -0.2939), (6.077, -0.5985, -0.2939), (6.106, -2.839e-06, -0.2939), (6.077, 0.5985, -0.2939), (5.989, 1.191, -0.2939), (5.843, 1.772, -0.2939), (5.641, 2.337, -0.2939), (5.385, 2.878, -0.2939), (5.077, 3.392, -0.2939), (4.72, 3.874, -0.2939), (4.318, 4.318, -0.2939), (3.874, 4.72, -0.2939), (3.392, 5.077, -0.2939), (2.878, 5.385, -0.2939), (2.337, 5.641, -0.2939), (1.772, 5.843, -0.2939), (1.191, 5.989, -0.2939), (0.5985, 6.077, -0.2939), (-0.4275, 4.34, 0.08628), (0.0, 4.361, 0.08628), (-0.8509, 4.278, 0.08628), (-1.266, 4.174, 0.08628), (-1.669, 4.029, 0.08628), (-2.056, 3.846, 0.08628), (-2.423, 3.626, 0.08628), (-2.767, 3.371, 0.08628), (-3.084, 3.084, 0.08628), (-3.371, 2.767, 0.08628), (-3.626, 2.423, 0.08628), (-3.846, 2.056, 0.08628), (-4.029, 1.669, 0.08628), (-4.174, 1.266, 0.08628), (-4.278, 0.8509, 0.08628), (-4.34, 0.4275, 0.08628), (-4.361, -7.106e-07, 0.08628), (-4.34, -0.4275, 0.08628), (-4.278, -0.8509, 0.08628), (-4.174, -1.266, 0.08628), (-4.029, -1.669, 0.08628), (-3.846, -2.056, 0.08628), (-3.626, -2.423, 0.08628), (-3.371, -2.767, 0.08628), (-3.084, -3.084, 0.08628), (-2.767, -3.371, 0.08628), (-2.423, -3.626, 0.08628), (-2.056, -3.846, 0.08628), (-1.669, -4.029, 0.08628), (-1.266, -4.174, 0.08628), (-0.8509, -4.278, 0.08628), (-0.4275, -4.34, 0.08628), (3.501e-06, -4.361, 0.08628), (0.4275, -4.34, 0.08628), (0.8509, -4.278, 0.08628), (1.266, -4.174, 0.08628), (1.669, -4.029, 0.08628), (2.056, -3.846, 0.08628), (2.423, -3.626, 0.08628), (2.767, -3.371, 0.08628), (3.084, -3.084, 0.08628), (3.371, -2.767, 0.08628), (3.626, -2.423, 0.08628), (3.846, -2.056, 0.08628), (4.029, -1.669, 0.08628), (4.174, -1.266, 0.08628), (4.278, -0.8509, 0.08628), (4.34, -0.4275, 0.08628), (4.361, -2.028e-06, 0.08628), (4.34, 0.4275, 0.08628), (4.278, 0.8509, 0.08628), (4.174, 1.266, 0.08628), (4.029, 1.669, 0.08628), (3.846, 2.056, 0.08628), (3.626, 2.423, 0.08628), (3.371, 2.767, 0.08628), (3.084, 3.084, 0.08628), (2.767, 3.371, 0.08628), (2.423, 3.626, 0.08628), (2.056, 3.846, 0.08628), (1.669, 4.029, 0.08628), (1.266, 4.174, 0.08628), (0.8509, 4.278, 0.08628), (0.4275, 4.34, 0.08628), (-0.4943, 5.019, 0.08628), (0.0, 5.043, 0.08628), (-0.9839, 4.946, 0.08628), (-1.464, 4.826, 0.08628), (-1.93, 4.659, 0.08628), (-2.377, 4.448, 0.08628), (-2.802, 4.193, 0.08628), (-3.199, 3.899, 0.08628), (-3.566, 3.566, 0.08628), (-3.899, 3.199, 0.08628), (-4.193, 2.802, 0.08628), (-4.448, 2.377, 0.08628), (-4.659, 1.93, 0.08628), (-4.826, 1.464, 0.08628), (-4.946, 0.9839, 0.08628), (-5.019, 0.4943, 0.08628), (-5.043, -8.217e-07, 0.08628), (-5.019, -0.4943, 0.08628), (-4.946, -0.9839, 0.08628), (-4.826, -1.464, 0.08628), (-4.659, -1.93, 0.08628), (-4.448, -2.377, 0.08628), (-4.193, -2.802, 0.08628), (-3.898, -3.199, 0.08628), (-3.566, -3.566, 0.08628), (-3.199, -3.899, 0.08628), (-2.802, -4.193, 0.08628), (-2.377, -4.448, 0.08628), (-1.93, -4.659, 0.08628), (-1.464, -4.826, 0.08628), (-0.9839, -4.946, 0.08628), (-0.4943, -5.019, 0.08628), (4.048e-06, -5.043, 0.08628), (0.4943, -5.019, 0.08628), (0.9839, -4.946, 0.08628), (1.464, -4.826, 0.08628), (1.93, -4.659, 0.08628), (2.377, -4.448, 0.08628), (2.802, -4.193, 0.08628), (3.199, -3.898, 0.08628), (3.566, -3.566, 0.08628), (3.899, -3.199, 0.08628), (4.193, -2.802, 0.08628), (4.448, -2.377, 0.08628), (4.659, -1.93, 0.08628), (4.826, -1.464, 0.08628), (4.946, -0.9839, 0.08628), (5.019, -0.4943, 0.08628), (5.043, -2.345e-06, 0.08628), (5.019, 0.4943, 0.08628), (4.946, 0.9839, 0.08628), (4.826, 1.464, 0.08628), (4.659, 1.93, 0.08628), (4.448, 2.377, 0.08628), (4.193, 2.802, 0.08628), (3.899, 3.199, 0.08628), (3.566, 3.566, 0.08628), (3.199, 3.898, 0.08628), (2.802, 4.193, 0.08628), (2.377, 4.448, 0.08628), (1.93, 4.659, 0.08628), (1.464, 4.826, 0.08628), (0.9839, 4.946, 0.08628), (0.4943, 5.019, 0.08628), (-1.661, 5.474, -0.1038), (4.757, 3.178, -0.1038), (-1.116, 5.611, -0.1038), (5.045, 2.697, -0.1038), (-0.5607, 5.693, -0.1038), (0.0, 5.721, -0.1038), (5.285, 2.189, -0.1038), (5.474, 1.661, -0.1038), (5.611, 1.116, -0.1038), (5.693, 0.5607, -0.1038), (5.721, -2.66e-06, -0.1038), (5.693, -0.5607, -0.1038), (5.611, -1.116, -0.1038), (5.474, -1.661, -0.1038), (5.285, -2.189, -0.1038), (5.045, -2.697, -0.1038), (4.757, -3.178, -0.1038), (4.422, -3.629, -0.1038), (4.045, -4.045, -0.1038), (3.629, -4.422, -0.1038), (3.178, -4.757, -0.1038), (2.697, -5.045, -0.1038), (2.189, -5.285, -0.1038), (1.661, -5.474, -0.1038), (1.116, -5.611, -0.1038), (0.5607, -5.693, -0.1038), (4.592e-06, -5.721, -0.1038), (-0.5607, -5.693, -0.1038), (4.422, 3.629, -0.1038), (-2.189, 5.285, -0.1038), (4.045, 4.045, -0.1038), (-2.697, 5.045, -0.1038), (3.629, 4.422, -0.1038), (-3.178, 4.757, -0.1038), (3.178, 4.757, -0.1038), (-3.629, 4.422, -0.1038), (2.697, 5.045, -0.1038), (-4.045, 4.045, -0.1038), (2.189, 5.285, -0.1038), (-4.422, 3.629, -0.1038), (1.661, 5.474, -0.1038), (-4.757, 3.178, -0.1038), (1.116, 5.611, -0.1038), (-5.045, 2.697, -0.1038), (0.5607, 5.693, -0.1038), (-5.285, 2.189, -0.1038), (-5.474, 1.661, -0.1038), (-5.611, 1.116, -0.1038), (-5.693, 0.5607, -0.1038), (-5.721, -9.32e-07, -0.1038), (-5.693, -0.5607, -0.1038), (-5.611, -1.116, -0.1038), (-5.474, -1.661, -0.1038), (-5.285, -2.189, -0.1038), (-5.045, -2.697, -0.1038), (-4.757, -3.178, -0.1038), (-4.422, -3.629, -0.1038), (-4.045, -4.045, -0.1038), (-3.629, -4.422, -0.1038), (-3.178, -4.757, -0.1038), (-2.697, -5.045, -0.1038), (-2.189, -5.285, -0.1038), (-1.661, -5.474, -0.1038), (-1.116, -5.611, -0.1038)], [], [(285, 256, 195, 196), (284, 257, 246, 247), (15, 16, 144, 143), (256, 258, 194, 195), (257, 259, 245, 246), (14, 15, 143, 142), (258, 260, 192, 194), (259, 262, 244, 245), (13, 14, 142, 141), (260, 261, 193, 192), (262, 263, 243, 244), (12, 13, 141, 140), (63, 0, 129, 191), (263, 264, 242, 243), (11, 12, 140, 139), (62, 63, 191, 190), (264, 265, 241, 242), (10, 11, 139, 138), (61, 62, 190, 189), (265, 266, 240, 241), (9, 10, 138, 137), (60, 61, 189, 188), (266, 267, 239, 240), (8, 9, 137, 136), (59, 60, 188, 187), (267, 268, 238, 239), (7, 8, 136, 135), (58, 59, 187, 186), (268, 269, 237, 238), (6, 7, 135, 134), (57, 58, 186, 185), (269, 270, 236, 237), (5, 6, 134, 133), (56, 57, 185, 184), (270, 271, 235, 236), (4, 5, 133, 132), (55, 56, 184, 183), (271, 272, 234, 235), (3, 4, 132, 131), (54, 55, 183, 182), (272, 273, 233, 234), (2, 3, 131, 130), (53, 54, 182, 181), (273, 274, 232, 233), (1, 2, 130, 128), (52, 53, 181, 180), (274, 275, 231, 232), (0, 1, 128, 129), (51, 52, 180, 179), (275, 276, 230, 231), (50, 51, 179, 178), (276, 277, 229, 230), (49, 50, 178, 177), (277, 278, 228, 229), (48, 49, 177, 176), (278, 279, 227, 228), (47, 48, 176, 175), (279, 280, 226, 227), (46, 47, 175, 174), (280, 281, 225, 226), (45, 46, 174, 173), (281, 282, 224, 225), (44, 45, 173, 172), (282, 283, 223, 224), (180, 181, 245, 244), (154, 155, 219, 218), (129, 128, 192, 193), (181, 182, 246, 245), (155, 156, 220, 219), (128, 130, 194, 192), (182, 183, 247, 246), (156, 157, 221, 220), (130, 131, 195, 194), (183, 184, 248, 247), (157, 158, 222, 221), (131, 132, 196, 195), (184, 185, 249, 248), (158, 159, 223, 222), (132, 133, 197, 196), (185, 186, 250, 249), (159, 160, 224, 223), (133, 134, 198, 197), (186, 187, 251, 250), (160, 161, 225, 224), (134, 135, 199, 198), (187, 188, 252, 251), (161, 162, 226, 225), (135, 136, 200, 199), (188, 189, 253, 252), (162, 163, 227, 226), (136, 137, 201, 200), (189, 190, 254, 253), (163, 164, 228, 227), (137, 138, 202, 201), (190, 191, 255, 254), (164, 165, 229, 228), (138, 139, 203, 202), (191, 129, 193, 255), (165, 166, 230, 229), (139, 140, 204, 203), (166, 167, 231, 230), (140, 141, 205, 204), (167, 168, 232, 231), (141, 142, 206, 205), (168, 169, 233, 232), (142, 143, 207, 206), (169, 170, 234, 233), (143, 144, 208, 207), (170, 171, 235, 234), (144, 145, 209, 208), (171, 172, 236, 235), (145, 146, 210, 209), (172, 173, 237, 236), (146, 147, 211, 210), (173, 174, 238, 237), (147, 148, 212, 211), (174, 175, 239, 238), (148, 149, 213, 212), (175, 176, 240, 239), (149, 150, 214, 213), (176, 177, 241, 240), (150, 151, 215, 214), (177, 178, 242, 241), (151, 152, 216, 215), (178, 179, 243, 242), (152, 153, 217, 216), (179, 180, 244, 243), (153, 154, 218, 217), (16, 17, 145, 144), (286, 284, 247, 248), (287, 285, 196, 197), (17, 18, 146, 145), (288, 286, 248, 249), (289, 287, 197, 198), (18, 19, 147, 146), (290, 288, 249, 250), (291, 289, 198, 199), (19, 20, 148, 147), (292, 290, 250, 251), (293, 291, 199, 200), (20, 21, 149, 148), (294, 292, 251, 252), (295, 293, 200, 201), (21, 22, 150, 149), (296, 294, 252, 253), (297, 295, 201, 202), (22, 23, 151, 150), (298, 296, 253, 254), (299, 297, 202, 203), (23, 24, 152, 151), (300, 298, 254, 255), (301, 299, 203, 204), (24, 25, 153, 152), (261, 300, 255, 193), (302, 301, 204, 205), (25, 26, 154, 153), (303, 302, 205, 206), (26, 27, 155, 154), (304, 303, 206, 207), (27, 28, 156, 155), (305, 304, 207, 208), (28, 29, 157, 156), (306, 305, 208, 209), (29, 30, 158, 157), (307, 306, 209, 210), (30, 31, 159, 158), (308, 307, 210, 211), (31, 32, 160, 159), (309, 308, 211, 212), (32, 33, 161, 160), (310, 309, 212, 213), (33, 34, 162, 161), (311, 310, 213, 214), (34, 35, 163, 162), (312, 311, 214, 215), (35, 36, 164, 163), (313, 312, 215, 216), (36, 37, 165, 164), (314, 313, 216, 217), (37, 38, 166, 165), (315, 314, 217, 218), (38, 39, 167, 166), (316, 315, 218, 219), (39, 40, 168, 167), (317, 316, 219, 220), (40, 41, 169, 168), (318, 317, 220, 221), (41, 42, 170, 169), (319, 318, 221, 222), (42, 43, 171, 170), (283, 319, 222, 223), (43, 44, 172, 171), (29, 93, 94, 30), (30, 94, 95, 31), (31, 95, 96, 32), (32, 96, 97, 33), (33, 97, 98, 34), (34, 98, 99, 35), (35, 99, 100, 36), (36, 100, 101, 37), (37, 101, 102, 38), (38, 102, 103, 39), (39, 103, 104, 40), (40, 104, 105, 41), (41, 105, 106, 42), (42, 106, 107, 43), (43, 107, 108, 44), (44, 108, 109, 45), (45, 109, 110, 46), (46, 110, 111, 47), (47, 111, 112, 48), (48, 112, 113, 49), (49, 113, 114, 50), (50, 114, 115, 51), (51, 115, 116, 52), (52, 116, 117, 53), (53, 117, 118, 54), (54, 118, 119, 55), (55, 119, 120, 56), (56, 120, 121, 57), (57, 121, 122, 58), (58, 122, 123, 59), (59, 123, 124, 60), (60, 124, 125, 61), (61, 125, 126, 62), (62, 126, 127, 63), (63, 127, 65, 0), (0, 65, 64, 1), (1, 64, 66, 2), (2, 66, 67, 3), (3, 67, 68, 4), (4, 68, 69, 5), (5, 69, 70, 6), (6, 70, 71, 7), (7, 71, 72, 8), (8, 72, 73, 9), (9, 73, 74, 10), (10, 74, 75, 11), (11, 75, 76, 12), (12, 76, 77, 13), (13, 77, 78, 14), (14, 78, 79, 15), (15, 79, 80, 16), (16, 80, 81, 17), (17, 81, 82, 18), (18, 82, 83, 19), (19, 83, 84, 20), (20, 84, 85, 21), (21, 85, 86, 22), (22, 86, 87, 23), (23, 87, 88, 24), (24, 88, 89, 25), (25, 89, 90, 26), (26, 90, 91, 27), (27, 91, 92, 28), (28, 92, 93, 29), (95, 94, 319, 283), (94, 93, 318, 319), (93, 92, 317, 318), (92, 91, 316, 317), (91, 90, 315, 316), (90, 89, 314, 315), (89, 88, 313, 314), (88, 87, 312, 313), (87, 86, 311, 312), (86, 85, 310, 311), (85, 84, 309, 310), (84, 83, 308, 309), (83, 82, 307, 308), (82, 81, 306, 307), (81, 80, 305, 306), (80, 79, 304, 305), (79, 78, 303, 304), (78, 77, 302, 303), (77, 76, 301, 302), (65, 127, 300, 261), (76, 75, 299, 301), (127, 126, 298, 300), (75, 74, 297, 299), (126, 125, 296, 298), (74, 73, 295, 297), (125, 124, 294, 296), (73, 72, 293, 295), (124, 123, 292, 294), (72, 71, 291, 293), (123, 122, 290, 292), (71, 70, 289, 291), (122, 121, 288, 290), (70, 69, 287, 289), (121, 120, 286, 288), (69, 68, 285, 287), (120, 119, 284, 286), (96, 95, 283, 282), (97, 96, 282, 281), (98, 97, 281, 280), (99, 98, 280, 279), (100, 99, 279, 278), (101, 100, 278, 277), (102, 101, 277, 276), (103, 102, 276, 275), (104, 103, 275, 274), (105, 104, 274, 273), (106, 105, 273, 272), (107, 106, 272, 271), (108, 107, 271, 270), (109, 108, 270, 269), (110, 109, 269, 268), (111, 110, 268, 267), (112, 111, 267, 266), (113, 112, 266, 265), (114, 113, 265, 264), (115, 114, 264, 263), (116, 115, 263, 262), (64, 65, 261, 260), (117, 116, 262, 259), (66, 64, 260, 258), (118, 117, 259, 257), (67, 66, 258, 256), (119, 118, 257, 284), (68, 67, 256, 285), (1, 2, 3, 4, 5, 6, 7, 8, 9, 10, 11, 12, 13, 14, 15, 16, 17, 18, 19, 20, 21, 22, 23, 24, 25, 26, 27, 28, 29, 30, 31, 32, 33, 34, 35, 36, 37, 38, 39, 40, 41, 42, 43, 44, 45, 46, 47, 48, 49, 50, 51, 52, 53, 54, 55, 56, 57, 58, 59, 60, 61, 62, 63, 0)])
me_circle.polygons.foreach_set('use_smooth', [True] * 321)
me_circle.polygons.foreach_set('material_index', [1, 1, 1, 1, 1, 1, 1, 1, 1, 1, 1, 1, 1, 1, 1, 1, 1, 1, 1, 1, 1, 1, 1, 1, 1, 1, 1, 1, 1, 1, 1, 1, 1, 1, 1, 1, 1, 1, 1, 1, 1, 1, 1, 1, 1, 1, 1, 1, 1, 1, 1, 1, 1, 1, 1, 1, 1, 1, 1, 1, 1, 1, 1, 1, 1, 1, 1, 1, 1, 1, 1, 1, 1, 1, 1, 1, 1, 1, 1, 1, 1, 1, 1, 1, 1, 1, 1, 1, 1, 1, 1, 1, 1, 1, 1, 1, 1, 1, 1, 1, 1, 1, 1, 1, 1, 1, 1, 1, 1, 1, 1, 1, 1, 1, 1, 1, 1, 1, 1, 1, 1, 1, 1, 1, 1, 1, 1, 1, 1, 1, 1, 1, 1, 1, 1, 1, 1, 1, 1, 1, 1, 1, 1, 1, 1, 1, 1, 1, 1, 1, 1, 1, 1, 1, 1, 1, 1, 1, 1, 1, 1, 1, 1, 1, 1, 1, 1, 1, 1, 1, 1, 1, 1, 1, 1, 1, 1, 1, 1, 1, 1, 1, 1, 1, 1, 1, 1, 1, 1, 1, 1, 1, 1, 1, 1, 1, 1, 1, 1, 1, 1, 1, 1, 1, 1, 1, 1, 1, 1, 1, 1, 1, 1, 1, 1, 1, 1, 1, 1, 1, 1, 1, 1, 1, 1, 1, 1, 1, 1, 1, 1, 1, 1, 1, 1, 1, 1, 1, 1, 1, 1, 1, 1, 1, 1, 1, 1, 1, 1, 1, 1, 1, 1, 1, 1, 1, 1, 1, 1, 1, 1, 1, 1, 1, 1, 1, 1, 1, 1, 1, 1, 1, 1, 1, 1, 1, 1, 1, 1, 1, 1, 1, 1, 1, 1, 1, 1, 1, 1, 1, 1, 1, 1, 1, 1, 1, 1, 1, 1, 1, 1, 1, 1, 1, 1, 1, 1, 1, 1, 1, 1, 1, 1, 1, 1, 1, 1, 1, 1, 1, 0])
_uv = me_circle.uv_layers.new(name='UVMap')
_uv.uv.foreach_set('vector', [-0.3351, -2.194, -0.209, -2.194, -0.209, -2.015, -0.3351, -2.015, -6.764, -2.194, -6.638, -2.194, -6.638, -2.015, -6.764, -2.015, 2.861, 1.102, 2.968, 1.102, 2.968, 1.242, 2.861, 1.242, -0.209, -2.194, -0.08297, -2.194, -0.08297, -2.015, -0.209, -2.015, -6.638, -2.194, -6.512, -2.194, -6.512, -2.015, -6.638, -2.015, 2.754, 1.102, 2.861, 1.102, 2.861, 1.242, 2.754, 1.242, -0.08297, -2.194, 0.04309, -2.194, 0.04309, -2.015, -0.08297, -2.015, -6.512, -2.194, -6.386, -2.194, -6.386, -2.015, -6.512, -2.015, 2.648, 1.102, 2.754, 1.102, 2.754, 1.242, 2.648, 1.242, 0.04309, -2.194, 0.1692, -2.194, 0.1692, -2.015, 0.04309, -2.015, -6.386, -2.194, -6.26, -2.194, -6.26, -2.015, -6.386, -2.015, 2.541, 1.102, 2.648, 1.102, 2.648, 1.242, 2.541, 1.242, 1.151, 1.102, 1.258, 1.102, 1.258, 1.242, 1.151, 1.242, -6.26, -2.194, -6.134, -2.194, -6.134, -2.015, -6.26, -2.015, 2.434, 1.102, 2.541, 1.102, 2.541, 1.242, 2.434, 1.242, 1.044, 1.102, 1.151, 1.102, 1.151, 1.242, 1.044, 1.242, -6.134, -2.194, -6.008, -2.194, -6.008, -2.015, -6.134, -2.015, 2.327, 1.102, 2.434, 1.102, 2.434, 1.242, 2.327, 1.242, 0.9372, 1.102, 1.044, 1.102, 1.044, 1.242, 0.9372, 1.242, -6.008, -2.194, -5.882, -2.194, -5.882, -2.015, -6.008, -2.015, 2.22, 1.102, 2.327, 1.102, 2.327, 1.242, 2.22, 1.242, 0.8303, 1.102, 0.9372, 1.102, 0.9372, 1.242, 0.8303, 1.242, -5.882, -2.194, -5.756, -2.194, -5.756, -2.015, -5.882, -2.015, 2.113, 1.102, 2.22, 1.102, 2.22, 1.242, 2.113, 1.242, 0.7234, 1.102, 0.8303, 1.102, 0.8303, 1.242, 0.7234, 1.242, -5.756, -2.194, -5.63, -2.194, -5.63, -2.015, -5.756, -2.015, 2.006, 1.102, 2.113, 1.102, 2.113, 1.242, 2.006, 1.242, 0.6165, 1.102, 0.7234, 1.102, 0.7234, 1.242, 0.6165, 1.242, -5.63, -2.194, -5.504, -2.194, -5.504, -2.015, -5.63, -2.015, 1.899, 1.102, 2.006, 1.102, 2.006, 1.242, 1.899, 1.242, 0.5096, 1.102, 0.6165, 1.102, 0.6165, 1.242, 0.5096, 1.242, -5.504, -2.194, -5.378, -2.194, -5.378, -2.015, -5.504, -2.015, 1.792, 1.102, 1.899, 1.102, 1.899, 1.242, 1.792, 1.242, 7.244, 1.102, 7.351, 1.102, 7.351, 1.242, 7.244, 1.242, -5.378, -2.194, -5.252, -2.194, -5.252, -2.015, -5.378, -2.015, 1.685, 1.102, 1.792, 1.102, 1.792, 1.242, 1.685, 1.242, 7.137, 1.102, 7.244, 1.102, 7.244, 1.242, 7.137, 1.242, -5.252, -2.194, -5.126, -2.194, -5.126, -2.015, -5.252, -2.015, 1.579, 1.102, 1.685, 1.102, 1.685, 1.242, 1.579, 1.242, 7.03, 1.102, 7.137, 1.102, 7.137, 1.242, 7.03, 1.242, -5.126, -2.194, -4.999, -2.194, -4.999, -2.015, -5.126, -2.015, 1.472, 1.102, 1.579, 1.102, 1.579, 1.242, 1.472, 1.242, 6.923, 1.102, 7.03, 1.102, 7.03, 1.242, 6.923, 1.242, -4.999, -2.194, -4.873, -2.194, -4.873, -2.015, -4.999, -2.015, 1.365, 1.102, 1.472, 1.102, 1.472, 1.242, 1.365, 1.242, 6.817, 1.102, 6.923, 1.102, 6.923, 1.242, 6.817, 1.242, -4.873, -2.194, -4.747, -2.194, -4.747, -2.015, -4.873, -2.015, 1.258, 1.102, 1.365, 1.102, 1.365, 1.242, 1.258, 1.242, 6.71, 1.102, 6.817, 1.102, 6.817, 1.242, 6.71, 1.242, -4.747, -2.194, -4.621, -2.194, -4.621, -2.015, -4.747, -2.015, 6.603, 1.102, 6.71, 1.102, 6.71, 1.242, 6.603, 1.242, -4.621, -2.194, -4.495, -2.194, -4.495, -2.015, -4.621, -2.015, 6.496, 1.102, 6.603, 1.102, 6.603, 1.242, 6.496, 1.242, -4.495, -2.194, -4.369, -2.194, -4.369, -2.015, -4.495, -2.015, 6.389, 1.102, 6.496, 1.102, 6.496, 1.242, 6.389, 1.242, -4.369, -2.194, -4.243, -2.194, -4.243, -2.015, -4.369, -2.015, 6.282, 1.102, 6.389, 1.102, 6.389, 1.242, 6.282, 1.242, -4.243, -2.194, -4.117, -2.194, -4.117, -2.015, -4.243, -2.015, 6.175, 1.102, 6.282, 1.102, 6.282, 1.242, 6.175, 1.242, -4.117, -2.194, -3.991, -2.194, -3.991, -2.015, -4.117, -2.015, 6.068, 1.102, 6.175, 1.102, 6.175, 1.242, 6.068, 1.242, -3.991, -2.194, -3.865, -2.194, -3.865, -2.015, -3.991, -2.015, 5.961, 1.102, 6.068, 1.102, 6.068, 1.242, 5.961, 1.242, -3.865, -2.194, -3.739, -2.194, -3.739, -2.015, -3.865, -2.015, -6.386, -1.841, -6.512, -1.841, -6.512, -2.015, -6.386, -2.015, -3.109, -1.841, -3.235, -1.841, -3.235, -2.015, -3.109, -2.015, 0.1692, -1.841, 0.04309, -1.841, 0.04309, -2.015, 0.1692, -2.015, -6.512, -1.841, -6.638, -1.841, -6.638, -2.015, -6.512, -2.015, -3.235, -1.841, -3.361, -1.841, -3.361, -2.015, -3.235, -2.015, 0.04309, -1.841, -0.08297, -1.841, -0.08297, -2.015, 0.04309, -2.015, -6.638, -1.841, -6.764, -1.841, -6.764, -2.015, -6.638, -2.015, -3.361, -1.841, -3.487, -1.841, -3.487, -2.015, -3.361, -2.015, -0.08297, -1.841, -0.209, -1.841, -0.209, -2.015, -0.08297, -2.015, -6.764, -1.841, -6.89, -1.841, -6.89, -2.015, -6.764, -2.015, -3.487, -1.841, -3.613, -1.841, -3.613, -2.015, -3.487, -2.015, -0.209, -1.841, -0.3351, -1.841, -0.3351, -2.015, -0.209, -2.015, -6.89, -1.841, -7.017, -1.841, -7.017, -2.015, -6.89, -2.015, -3.613, -1.841, -3.739, -1.841, -3.739, -2.015, -3.613, -2.015, -0.3351, -1.841, -0.4612, -1.841, -0.4612, -2.015, -0.3351, -2.015, 1.052, -1.841, 0.9255, -1.841, 0.9255, -2.015, 1.052, -2.015, -3.739, -1.841, -3.865, -1.841, -3.865, -2.015, -3.739, -2.015, -0.4612, -1.841, -0.5872, -1.841, -0.5872, -2.015, -0.4612, -2.015, 0.9255, -1.841, 0.7995, -1.841, 0.7995, -2.015, 0.9255, -2.015, -3.865, -1.841, -3.991, -1.841, -3.991, -2.015, -3.865, -2.015, -0.5872, -1.841, -0.7133, -1.841, -0.7133, -2.015, -0.5872, -2.015, 0.7995, -1.841, 0.6734, -1.841, 0.6734, -2.015, 0.7995, -2.015, -3.991, -1.841, -4.117, -1.841, -4.117, -2.015, -3.991, -2.015, -0.7133, -1.841, -0.8394, -1.841, -0.8394, -2.015, -0.7133, -2.015, 0.6734, -1.841, 0.5474, -1.841, 0.5474, -2.015, 0.6734, -2.015, -4.117, -1.841, -4.243, -1.841, -4.243, -2.015, -4.117, -2.015, -0.8394, -1.841, -0.9654, -1.841, -0.9654, -2.015, -0.8394, -2.015, 0.5474, -1.841, 0.4213, -1.841, 0.4213, -2.015, 0.5474, -2.015, -4.243, -1.841, -4.369, -1.841, -4.369, -2.015, -4.243, -2.015, -0.9654, -1.841, -1.091, -1.841, -1.091, -2.015, -0.9654, -2.015, 0.4213, -1.841, 0.2952, -1.841, 0.2952, -2.015, 0.4213, -2.015, -4.369, -1.841, -4.495, -1.841, -4.495, -2.015, -4.369, -2.015, -1.091, -1.841, -1.218, -1.841, -1.218, -2.015, -1.091, -2.015, 0.2952, -1.841, 0.1692, -1.841, 0.1692, -2.015, 0.2952, -2.015, -4.495, -1.841, -4.621, -1.841, -4.621, -2.015, -4.495, -2.015, -1.218, -1.841, -1.344, -1.841, -1.344, -2.015, -1.218, -2.015, -4.621, -1.841, -4.747, -1.841, -4.747, -2.015, -4.621, -2.015, -1.344, -1.841, -1.47, -1.841, -1.47, -2.015, -1.344, -2.015, -4.747, -1.841, -4.873, -1.841, -4.873, -2.015, -4.747, -2.015, -1.47, -1.841, -1.596, -1.841, -1.596, -2.015, -1.47, -2.015, -4.873, -1.841, -4.999, -1.841, -4.999, -2.015, -4.873, -2.015, -1.596, -1.841, -1.722, -1.841, -1.722, -2.015, -1.596, -2.015, -4.999, -1.841, -5.126, -1.841, -5.126, -2.015, -4.999, -2.015, -1.722, -1.841, -1.848, -1.841, -1.848, -2.015, -1.722, -2.015, -5.126, -1.841, -5.252, -1.841, -5.252, -2.015, -5.126, -2.015, -1.848, -1.841, -1.974, -1.841, -1.974, -2.015, -1.848, -2.015, -5.252, -1.841, -5.378, -1.841, -5.378, -2.015, -5.252, -2.015, -1.974, -1.841, -2.1, -1.841, -2.1, -2.015, -1.974, -2.015, -5.378, -1.841, -5.504, -1.841, -5.504, -2.015, -5.378, -2.015, -2.1, -1.841, -2.226, -1.841, -2.226, -2.015, -2.1, -2.015, -5.504, -1.841, -5.63, -1.841, -5.63, -2.015, -5.504, -2.015, -2.226, -1.841, -2.352, -1.841, -2.352, -2.015, -2.226, -2.015, -5.63, -1.841, -5.756, -1.841, -5.756, -2.015, -5.63, -2.015, -2.352, -1.841, -2.478, -1.841, -2.478, -2.015, -2.352, -2.015, -5.756, -1.841, -5.882, -1.841, -5.882, -2.015, -5.756, -2.015, -2.478, -1.841, -2.604, -1.841, -2.604, -2.015, -2.478, -2.015, -5.882, -1.841, -6.008, -1.841, -6.008, -2.015, -5.882, -2.015, -2.604, -1.841, -2.73, -1.841, -2.73, -2.015, -2.604, -2.015, -6.008, -1.841, -6.134, -1.841, -6.134, -2.015, -6.008, -2.015, -2.73, -1.841, -2.856, -1.841, -2.856, -2.015, -2.73, -2.015, -6.134, -1.841, -6.26, -1.841, -6.26, -2.015, -6.134, -2.015, -2.856, -1.841, -2.982, -1.841, -2.982, -2.015, -2.856, -2.015, -6.26, -1.841, -6.386, -1.841, -6.386, -2.015, -6.26, -2.015, -2.982, -1.841, -3.109, -1.841, -3.109, -2.015, -2.982, -2.015, 2.968, 1.102, 3.075, 1.102, 3.075, 1.242, 2.968, 1.242, -6.89, -2.194, -6.764, -2.194, -6.764, -2.015, -6.89, -2.015, -0.4612, -2.194, -0.3351, -2.194, -0.3351, -2.015, -0.4612, -2.015, 3.075, 1.102, 3.182, 1.102, 3.182, 1.242, 3.075, 1.242, -7.017, -2.194, -6.89, -2.194, -6.89, -2.015, -7.017, -2.015, -0.5872, -2.194, -0.4612, -2.194, -0.4612, -2.015, -0.5872, -2.015, 3.182, 1.102, 3.289, 1.102, 3.289, 1.242, 3.182, 1.242, 0.9255, -2.194, 1.052, -2.194, 1.052, -2.015, 0.9255, -2.015, -0.7133, -2.194, -0.5872, -2.194, -0.5872, -2.015, -0.7133, -2.015, 3.289, 1.102, 3.396, 1.102, 3.396, 1.242, 3.289, 1.242, 0.7995, -2.194, 0.9255, -2.194, 0.9255, -2.015, 0.7995, -2.015, -0.8394, -2.194, -0.7133, -2.194, -0.7133, -2.015, -0.8394, -2.015, 3.396, 1.102, 3.503, 1.102, 3.503, 1.242, 3.396, 1.242, 0.6734, -2.194, 0.7995, -2.194, 0.7995, -2.015, 0.6734, -2.015, -0.9654, -2.194, -0.8394, -2.194, -0.8394, -2.015, -0.9654, -2.015, 3.503, 1.102, 3.61, 1.102, 3.61, 1.242, 3.503, 1.242, 0.5474, -2.194, 0.6734, -2.194, 0.6734, -2.015, 0.5474, -2.015, -1.091, -2.194, -0.9654, -2.194, -0.9654, -2.015, -1.091, -2.015, 3.61, 1.102, 3.717, 1.102, 3.717, 1.242, 3.61, 1.242, 0.4213, -2.194, 0.5474, -2.194, 0.5474, -2.015, 0.4213, -2.015, -1.218, -2.194, -1.091, -2.194, -1.091, -2.015, -1.218, -2.015, 3.717, 1.102, 3.823, 1.102, 3.823, 1.242, 3.717, 1.242, 0.2952, -2.194, 0.4213, -2.194, 0.4213, -2.015, 0.2952, -2.015, -1.344, -2.194, -1.218, -2.194, -1.218, -2.015, -1.344, -2.015, 3.823, 1.102, 3.93, 1.102, 3.93, 1.242, 3.823, 1.242, 0.1692, -2.194, 0.2952, -2.194, 0.2952, -2.015, 0.1692, -2.015, -1.47, -2.194, -1.344, -2.194, -1.344, -2.015, -1.47, -2.015, 3.93, 1.102, 4.037, 1.102, 4.037, 1.242, 3.93, 1.242, -1.596, -2.194, -1.47, -2.194, -1.47, -2.015, -1.596, -2.015, 4.037, 1.102, 4.144, 1.102, 4.144, 1.242, 4.037, 1.242, -1.722, -2.194, -1.596, -2.194, -1.596, -2.015, -1.722, -2.015, 4.144, 1.102, 4.251, 1.102, 4.251, 1.242, 4.144, 1.242, -1.848, -2.194, -1.722, -2.194, -1.722, -2.015, -1.848, -2.015, 4.251, 1.102, 4.358, 1.102, 4.358, 1.242, 4.251, 1.242, -1.974, -2.194, -1.848, -2.194, -1.848, -2.015, -1.974, -2.015, 4.358, 1.102, 4.465, 1.102, 4.465, 1.242, 4.358, 1.242, -2.1, -2.194, -1.974, -2.194, -1.974, -2.015, -2.1, -2.015, 4.465, 1.102, 4.572, 1.102, 4.572, 1.242, 4.465, 1.242, -2.226, -2.194, -2.1, -2.194, -2.1, -2.015, -2.226, -2.015, 4.572, 1.102, 4.679, 1.102, 4.679, 1.242, 4.572, 1.242, -2.352, -2.194, -2.226, -2.194, -2.226, -2.015, -2.352, -2.015, 4.679, 1.102, 4.785, 1.102, 4.785, 1.242, 4.679, 1.242, -2.478, -2.194, -2.352, -2.194, -2.352, -2.015, -2.478, -2.015, 4.785, 1.102, 4.892, 1.102, 4.892, 1.242, 4.785, 1.242, -2.604, -2.194, -2.478, -2.194, -2.478, -2.015, -2.604, -2.015, 4.892, 1.102, 4.999, 1.102, 4.999, 1.242, 4.892, 1.242, -2.73, -2.194, -2.604, -2.194, -2.604, -2.015, -2.73, -2.015, 4.999, 1.102, 5.106, 1.102, 5.106, 1.242, 4.999, 1.242, -2.856, -2.194, -2.73, -2.194, -2.73, -2.015, -2.856, -2.015, 5.106, 1.102, 5.213, 1.102, 5.213, 1.242, 5.106, 1.242, -2.982, -2.194, -2.856, -2.194, -2.856, -2.015, -2.982, -2.015, 5.213, 1.102, 5.32, 1.102, 5.32, 1.242, 5.213, 1.242, -3.109, -2.194, -2.982, -2.194, -2.982, -2.015, -3.109, -2.015, 5.32, 1.102, 5.427, 1.102, 5.427, 1.242, 5.32, 1.242, -3.235, -2.194, -3.109, -2.194, -3.109, -2.015, -3.235, -2.015, 5.427, 1.102, 5.534, 1.102, 5.534, 1.242, 5.427, 1.242, -3.361, -2.194, -3.235, -2.194, -3.235, -2.015, -3.361, -2.015, 5.534, 1.102, 5.641, 1.102, 5.641, 1.242, 5.534, 1.242, -3.487, -2.194, -3.361, -2.194, -3.361, -2.015, -3.487, -2.015, 5.641, 1.102, 5.748, 1.102, 5.748, 1.242, 5.641, 1.242, -3.613, -2.194, -3.487, -2.194, -3.487, -2.015, -3.613, -2.015, 5.748, 1.102, 5.854, 1.102, 5.854, 1.242, 5.748, 1.242, -3.739, -2.194, -3.613, -2.194, -3.613, -2.015, -3.739, -2.015, 5.854, 1.102, 5.961, 1.102, 5.961, 1.242, 5.854, 1.242, 5.128, -1.867, 5.128, -2.347, 5.245, -2.347, 5.245, -1.867, 5.245, -1.867, 5.245, -2.347, 5.362, -2.347, 5.362, -1.867, 5.362, -1.867, 5.362, -2.347, 5.479, -2.347, 5.479, -1.867, 5.479, -1.867, 5.479, -2.347, 5.596, -2.347, 5.596, -1.867, 5.596, -1.867, 5.596, -2.347, 5.713, -2.347, 5.713, -1.867, 5.713, -1.867, 5.713, -2.347, 5.831, -2.347, 5.831, -1.867, 5.831, -1.867, 5.831, -2.347, 5.948, -2.347, 5.948, -1.867, 5.948, -1.867, 5.948, -2.347, 6.065, -2.347, 6.065, -1.867, 6.065, -1.867, 6.065, -2.347, 6.182, -2.347, 6.182, -1.867, 6.182, -1.867, 6.182, -2.347, 6.299, -2.347, 6.299, -1.867, 6.299, -1.867, 6.299, -2.347, 6.416, -2.347, 6.416, -1.867, 6.416, -1.867, 6.416, -2.347, 6.533, -2.347, 6.533, -1.867, 6.533, -1.867, 6.533, -2.347, 6.65, -2.347, 6.65, -1.867, 6.65, -1.867, 6.65, -2.347, 6.767, -2.347, 6.767, -1.867, 6.767, -1.867, 6.767, -2.347, 6.884, -2.347, 6.884, -1.867, 6.884, -1.867, 6.884, -2.347, 7.001, -2.347, 7.001, -1.867, 7.001, -1.867, 7.001, -2.347, 7.118, -2.347, 7.118, -1.867, 7.118, -1.867, 7.118, -2.347, 7.235, -2.347, 7.235, -1.867, 7.235, -1.867, 7.235, -2.347, 7.352, -2.347, 7.352, -1.867, 7.352, -1.867, 7.352, -2.347, 7.469, -2.347, 7.469, -1.867, 7.469, -1.867, 7.469, -2.347, 7.586, -2.347, 7.586, -1.867, 7.586, -1.867, 7.586, -2.347, 7.703, -2.347, 7.703, -1.867, 7.703, -1.867, 7.703, -2.347, 7.82, -2.347, 7.82, -1.867, 7.82, -1.867, 7.82, -2.347, 7.937, -2.347, 7.937, -1.867, 7.937, -1.867, 7.937, -2.347, 8.054, -2.347, 8.054, -1.867, 8.054, -1.867, 8.054, -2.347, 8.171, -2.347, 8.171, -1.867, 8.171, -1.867, 8.171, -2.347, 8.288, -2.347, 8.288, -1.867, 8.288, -1.867, 8.288, -2.347, 8.405, -2.347, 8.405, -1.867, 0.9153, -1.867, 0.9153, -2.347, 1.032, -2.347, 1.032, -1.867, 1.032, -1.867, 1.032, -2.347, 1.149, -2.347, 1.149, -1.867, 1.149, -1.867, 1.149, -2.347, 1.266, -2.347, 1.266, -1.867, 1.266, -1.867, 1.266, -2.347, 1.383, -2.347, 1.383, -1.867, 1.383, -1.867, 1.383, -2.347, 1.5, -2.347, 1.5, -1.867, 1.5, -1.867, 1.5, -2.347, 1.617, -2.347, 1.617, -1.867, 1.617, -1.867, 1.617, -2.347, 1.734, -2.347, 1.734, -1.867, 1.734, -1.867, 1.734, -2.347, 1.852, -2.347, 1.852, -1.867, 1.852, -1.867, 1.852, -2.347, 1.969, -2.347, 1.969, -1.867, 1.969, -1.867, 1.969, -2.347, 2.086, -2.347, 2.086, -1.867, 2.086, -1.867, 2.086, -2.347, 2.203, -2.347, 2.203, -1.867, 2.203, -1.867, 2.203, -2.347, 2.32, -2.347, 2.32, -1.867, 2.32, -1.867, 2.32, -2.347, 2.437, -2.347, 2.437, -1.867, 2.437, -1.867, 2.437, -2.347, 2.554, -2.347, 2.554, -1.867, 2.554, -1.867, 2.554, -2.347, 2.671, -2.347, 2.671, -1.867, 2.671, -1.867, 2.671, -2.347, 2.788, -2.347, 2.788, -1.867, 2.788, -1.867, 2.788, -2.347, 2.905, -2.347, 2.905, -1.867, 2.905, -1.867, 2.905, -2.347, 3.022, -2.347, 3.022, -1.867, 3.022, -1.867, 3.022, -2.347, 3.139, -2.347, 3.139, -1.867, 3.139, -1.867, 3.139, -2.347, 3.256, -2.347, 3.256, -1.867, 3.256, -1.867, 3.256, -2.347, 3.373, -2.347, 3.373, -1.867, 3.373, -1.867, 3.373, -2.347, 3.49, -2.347, 3.49, -1.867, 3.49, -1.867, 3.49, -2.347, 3.607, -2.347, 3.607, -1.867, 3.607, -1.867, 3.607, -2.347, 3.724, -2.347, 3.724, -1.867, 3.724, -1.867, 3.724, -2.347, 3.841, -2.347, 3.841, -1.867, 3.841, -1.867, 3.841, -2.347, 3.958, -2.347, 3.958, -1.867, 3.958, -1.867, 3.958, -2.347, 4.075, -2.347, 4.075, -1.867, 4.075, -1.867, 4.075, -2.347, 4.192, -2.347, 4.192, -1.867, 4.192, -1.867, 4.192, -2.347, 4.309, -2.347, 4.309, -1.867, 4.309, -1.867, 4.309, -2.347, 4.426, -2.347, 4.426, -1.867, 4.426, -1.867, 4.426, -2.347, 4.543, -2.347, 4.543, -1.867, 4.543, -1.867, 4.543, -2.347, 4.66, -2.347, 4.66, -1.867, 4.66, -1.867, 4.66, -2.347, 4.777, -2.347, 4.777, -1.867, 4.777, -1.867, 4.777, -2.347, 4.894, -2.347, 4.894, -1.867, 4.894, -1.867, 4.894, -2.347, 5.011, -2.347, 5.011, -1.867, 5.011, -1.867, 5.011, -2.347, 5.128, -2.347, 5.128, -1.867, -3.739, -2.304, -3.613, -2.304, -3.613, -2.194, -3.739, -2.194, -3.613, -2.304, -3.487, -2.304, -3.487, -2.194, -3.613, -2.194, -3.487, -2.304, -3.361, -2.304, -3.361, -2.194, -3.487, -2.194, -3.361, -2.304, -3.235, -2.304, -3.235, -2.194, -3.361, -2.194, -3.235, -2.304, -3.109, -2.304, -3.109, -2.194, -3.235, -2.194, -3.109, -2.304, -2.982, -2.304, -2.982, -2.194, -3.109, -2.194, -2.982, -2.304, -2.856, -2.304, -2.856, -2.194, -2.982, -2.194, -2.856, -2.304, -2.73, -2.304, -2.73, -2.194, -2.856, -2.194, -2.73, -2.304, -2.604, -2.304, -2.604, -2.194, -2.73, -2.194, -2.604, -2.304, -2.478, -2.304, -2.478, -2.194, -2.604, -2.194, -2.478, -2.304, -2.352, -2.304, -2.352, -2.194, -2.478, -2.194, -2.352, -2.304, -2.226, -2.304, -2.226, -2.194, -2.352, -2.194, -2.226, -2.304, -2.1, -2.304, -2.1, -2.194, -2.226, -2.194, -2.1, -2.304, -1.974, -2.304, -1.974, -2.194, -2.1, -2.194, -1.974, -2.304, -1.848, -2.304, -1.848, -2.194, -1.974, -2.194, -1.848, -2.304, -1.722, -2.304, -1.722, -2.194, -1.848, -2.194, -1.722, -2.304, -1.596, -2.304, -1.596, -2.194, -1.722, -2.194, -1.596, -2.304, -1.47, -2.304, -1.47, -2.194, -1.596, -2.194, -1.47, -2.304, -1.344, -2.304, -1.344, -2.194, -1.47, -2.194, 0.1692, -2.304, 0.2952, -2.304, 0.2952, -2.194, 0.1692, -2.194, -1.344, -2.304, -1.218, -2.304, -1.218, -2.194, -1.344, -2.194, 0.2952, -2.304, 0.4213, -2.304, 0.4213, -2.194, 0.2952, -2.194, -1.218, -2.304, -1.091, -2.304, -1.091, -2.194, -1.218, -2.194, 0.4213, -2.304, 0.5474, -2.304, 0.5474, -2.194, 0.4213, -2.194, -1.091, -2.304, -0.9654, -2.304, -0.9654, -2.194, -1.091, -2.194, 0.5474, -2.304, 0.6734, -2.304, 0.6734, -2.194, 0.5474, -2.194, -0.9654, -2.304, -0.8394, -2.304, -0.8394, -2.194, -0.9654, -2.194, 0.6734, -2.304, 0.7995, -2.304, 0.7995, -2.194, 0.6734, -2.194, -0.8394, -2.304, -0.7133, -2.304, -0.7133, -2.194, -0.8394, -2.194, 0.7995, -2.304, 0.9255, -2.304, 0.9255, -2.194, 0.7995, -2.194, -0.7133, -2.304, -0.5872, -2.304, -0.5872, -2.194, -0.7133, -2.194, 0.9255, -2.304, 1.052, -2.304, 1.052, -2.194, 0.9255, -2.194, -0.5872, -2.304, -0.4612, -2.304, -0.4612, -2.194, -0.5872, -2.194, -7.017, -2.304, -6.89, -2.304, -6.89, -2.194, -7.017, -2.194, -0.4612, -2.304, -0.3351, -2.304, -0.3351, -2.194, -0.4612, -2.194, -6.89, -2.304, -6.764, -2.304, -6.764, -2.194, -6.89, -2.194, -3.865, -2.304, -3.739, -2.304, -3.739, -2.194, -3.865, -2.194, -3.991, -2.304, -3.865, -2.304, -3.865, -2.194, -3.991, -2.194, -4.117, -2.304, -3.991, -2.304, -3.991, -2.194, -4.117, -2.194, -4.243, -2.304, -4.117, -2.304, -4.117, -2.194, -4.243, -2.194, -4.369, -2.304, -4.243, -2.304, -4.243, -2.194, -4.369, -2.194, -4.495, -2.304, -4.369, -2.304, -4.369, -2.194, -4.495, -2.194, -4.621, -2.304, -4.495, -2.304, -4.495, -2.194, -4.621, -2.194, -4.747, -2.304, -4.621, -2.304, -4.621, -2.194, -4.747, -2.194, -4.873, -2.304, -4.747, -2.304, -4.747, -2.194, -4.873, -2.194, -4.999, -2.304, -4.873, -2.304, -4.873, -2.194, -4.999, -2.194, -5.126, -2.304, -4.999, -2.304, -4.999, -2.194, -5.126, -2.194, -5.252, -2.304, -5.126, -2.304, -5.126, -2.194, -5.252, -2.194, -5.378, -2.304, -5.252, -2.304, -5.252, -2.194, -5.378, -2.194, -5.504, -2.304, -5.378, -2.304, -5.378, -2.194, -5.504, -2.194, -5.63, -2.304, -5.504, -2.304, -5.504, -2.194, -5.63, -2.194, -5.756, -2.304, -5.63, -2.304, -5.63, -2.194, -5.756, -2.194, -5.882, -2.304, -5.756, -2.304, -5.756, -2.194, -5.882, -2.194, -6.008, -2.304, -5.882, -2.304, -5.882, -2.194, -6.008, -2.194, -6.134, -2.304, -6.008, -2.304, -6.008, -2.194, -6.134, -2.194, -6.26, -2.304, -6.134, -2.304, -6.134, -2.194, -6.26, -2.194, -6.386, -2.304, -6.26, -2.304, -6.26, -2.194, -6.386, -2.194, 0.04309, -2.304, 0.1692, -2.304, 0.1692, -2.194, 0.04309, -2.194, -6.512, -2.304, -6.386, -2.304, -6.386, -2.194, -6.512, -2.194, -0.08297, -2.304, 0.04309, -2.304, 0.04309, -2.194, -0.08297, -2.194, -6.638, -2.304, -6.512, -2.304, -6.512, -2.194, -6.638, -2.194, -0.209, -2.304, -0.08297, -2.304, -0.08297, -2.194, -0.209, -2.194, -6.764, -2.304, -6.638, -2.304, -6.638, -2.194, -6.764, -2.194, -0.3351, -2.304, -0.209, -2.304, -0.209, -2.194, -0.3351, -2.194, 0.7259, 1.983, 0.7259, 1.876, 0.7364, 1.77, 0.7572, 1.665, 0.7883, 1.563, 0.8292, 1.464, 0.8796, 1.37, 0.939, 1.281, 1.007, 1.198, 1.082, 1.122, 1.165, 1.055, 1.254, 0.9952, 1.348, 0.9448, 1.447, 0.9039, 1.549, 0.8729, 1.654, 0.852, 1.76, 0.8416, 1.867, 0.8416, 1.974, 0.852, 2.079, 0.8729, 2.181, 0.9039, 2.28, 0.9448, 2.374, 0.9952, 2.463, 1.055, 2.545, 1.122, 2.621, 1.198, 2.689, 1.281, 2.748, 1.37, 2.799, 1.464, 2.839, 1.563, 2.871, 1.665, 2.891, 1.77, 2.902, 1.876, 2.902, 1.983, 2.891, 2.089, 2.871, 2.194, 2.839, 2.296, 2.799, 2.395, 2.748, 2.49, 2.689, 2.578, 2.621, 2.661, 2.545, 2.737, 2.463, 2.804, 2.374, 2.864, 2.28, 2.914, 2.181, 2.955, 2.079, 2.986, 1.974, 3.007, 1.867, 3.017, 1.76, 3.017, 1.654, 3.007, 1.549, 2.986, 1.447, 2.955, 1.348, 2.914, 1.254, 2.864, 1.165, 2.804, 1.082, 2.737, 1.007, 2.661, 0.939, 2.578, 0.8796, 2.49, 0.8292, 2.395, 0.7883, 2.296, 0.7572, 2.194, 0.7364, 2.089])
me_circle.materials.append(mat_sample_opaque_grid)
me_circle.materials.append(mat_sample_material_mixer)
me_circle.use_remesh_fix_poles = True
me_circle.use_remesh_preserve_attributes = False
me_circle.use_mirror_vertex_groups = False
me_circle.update()

# ---- objects
ob_capsule_blend_file_data = bpy.data.objects.new('>Capsule Blend File Data<', None)
ob_floor = bpy.data.objects.new('Floor', me_cube)
ob_border = bpy.data.objects.new('Border', me_circle)
ob_sun = bpy.data.objects.new('Sun', light_sun_001)

# ---- transforms, parenting, visibility, modifiers, constraints
ob_capsule_blend_file_data.location = (-3.371, 6.593, 5.075)
ob_capsule_blend_file_data.hide_viewport = True
ob_capsule_blend_file_data.hide_select = True
ob_capsule_blend_file_data.hide_render = True
ob_capsule_blend_file_data.lineart.crease_threshold = 0.0
ob_floor.location = (0.0, 0.0, 0.0)
ob_floor.lineart.crease_threshold = 0.0
ob_border.location = (0.0, 0.0, 0.0)
ob_border.lineart.crease_threshold = 0.0
_m = ob_border.modifiers.new('Auto Smooth', 'NODES')
_m.node_group = ng_auto_smooth
_gi = [s.identifier for s in ng_auto_smooth.interface.items_tree if s.item_type == 'SOCKET' and s.in_out == 'INPUT']
_m[_gi[1]] = 0.5236  # Angle
ob_sun.location = (0.0, 0.0, 2.0)
ob_sun.rotation_euler = (0.6088, 1.093, -0.3949)
ob_sun.lineart.crease_threshold = 0.0

# ---- collection membership
scene.collection.objects.link(ob_capsule_blend_file_data)
col_grove.objects.link(ob_floor)
col_grove.objects.link(ob_border)
col_grove.objects.link(ob_sun)

# ---- scene / render settings (as saved in the file)
scene.frame_start = 1; scene.frame_end = 250; scene.frame_set(1)
scene.render.engine = 'BLENDER_EEVEE_NEXT'
scene.render.image_settings.exr_codec = 'NONE'
scene.render.simplify_subdivision_render = 0
scene.render.simplify_child_particles_render = 0.0
scene.cycles.use_denoising = False
scene.cycles.samples = 128
scene.cycles.sampling_pattern = 'TABULATED_SOBOL'
scene.cycles.use_adaptive_sampling = False
scene.cycles.use_light_tree = False
scene.eevee.use_gtao = True
scene.eevee.gtao_distance = 0.18
scene.view_settings.view_transform = 'Filmic'
bpy.context.view_layer.update()

# ---- added for rendering (the .blend has no active camera): camera
cam_auto = bpy.data.cameras.new('AutoCamera')
cam_auto.lens = 50.0
cam_auto.sensor_width = 36.0
cam_auto.clip_end = 1000.0
ob_auto_camera = bpy.data.objects.new('AutoCamera', cam_auto)
scene.collection.objects.link(ob_auto_camera)
ob_auto_camera.location = (16.2182, -19.4618, 13.4745)
ob_auto_camera.rotation_euler = (1.09748, -7.21219e-08, 0.694738)
scene.camera = ob_auto_camera
bpy.context.view_layer.update()
